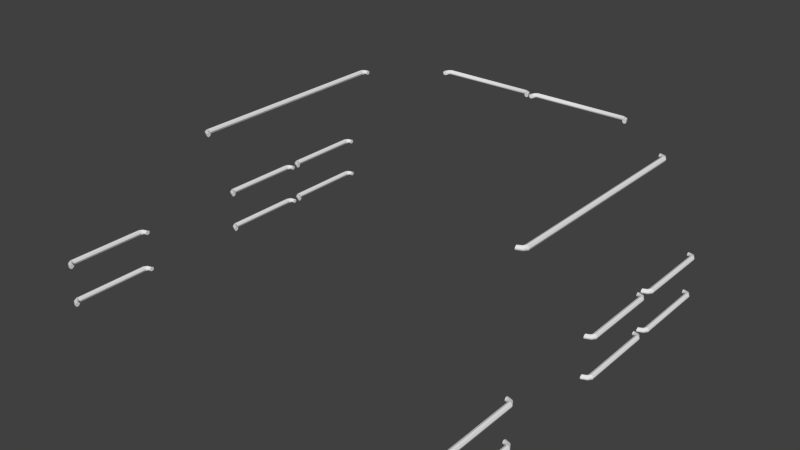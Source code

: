 # Source: isolation.blend  (saved by Blender 2.70.0; exported with 4.5.12 LTS)
import bpy
from mathutils import Matrix  # noqa: F401  (used for matrix-valued properties, if any)

bpy.ops.wm.read_factory_settings(use_empty=True)
scene = bpy.context.scene
scene.name = 'Scene'

# ---- collections
col_collection_1 = bpy.data.collections.new('Collection 1'); scene.collection.children.link(col_collection_1)

# ---- materials (node trees are filled in below, after node groups)
mat_masut_metal_001 = bpy.data.materials.new('masut_metal.001')
mat_masut_metal_001.alpha_threshold = 0.0
mat_masut_metal_001.use_transparent_shadow = False
mat_masut_metal_001.roughness = 0.5
mat_masut_metal_001.specular_intensity = 0.2
mat_masut_metal_001.line_color = (0.0, 0.0, 0.0, 1.0)

# ---- node groups
ng_auto_smooth = bpy.data.node_groups.new('Auto Smooth', 'GeometryNodeTree')
_s = ng_auto_smooth.interface.new_socket(name='Geometry', in_out='OUTPUT', socket_type='NodeSocketGeometry')
_s = ng_auto_smooth.interface.new_socket(name='Geometry', in_out='INPUT', socket_type='NodeSocketGeometry')
_s = ng_auto_smooth.interface.new_socket(name='Angle', in_out='INPUT', socket_type='NodeSocketFloat')
_s.subtype = 'ANGLE'
_s.min_value = 0.0
_s.max_value = 3.142
ng_auto_smooth.is_modifier = True
_N = ng_auto_smooth.nodes; _L = ng_auto_smooth.links
n0 = _N.new('NodeGroupOutput'); n0.name = 'Group Output'; n0.location = (480, -100)
n1 = _N.new('NodeGroupInput'); n1.name = 'Group Input'; n1.location = (-420, -300)
n2 = _N.new('NodeGroupInput'); n2.name = 'Group Input.001'; n2.location = (-60, -100)
n3 = _N.new('GeometryNodeSetShadeSmooth'); n3.name = 'Set Shade Smooth'; n3.location = (120, -100)
n3.domain = 'EDGE'
n4 = _N.new('GeometryNodeSetShadeSmooth'); n4.name = 'Set Shade Smooth.001'; n4.location = (300, -100)
n5 = _N.new('GeometryNodeInputMeshEdgeAngle'); n5.name = 'Edge Angle'; n5.location = (-420, -220)
n6 = _N.new('GeometryNodeInputEdgeSmooth'); n6.name = 'Is Edge Smooth'; n6.location = (-60, -160)
n7 = _N.new('GeometryNodeInputShadeSmooth'); n7.name = 'Is Face Smooth'; n7.location = (-240, -340)
n8 = _N.new('FunctionNodeBooleanMath'); n8.name = 'Boolean Math'; n8.location = (-60, -220)
n9 = _N.new('FunctionNodeCompare'); n9.name = 'Compare'; n9.location = (-240, -180)
n9.operation = 'LESS_EQUAL'
_L.new(n5.outputs[0], n9.inputs[0])
_L.new(n4.outputs[0], n0.inputs[0])
_L.new(n1.outputs[1], n9.inputs[1])
_L.new(n9.outputs[0], n8.inputs[0])
_L.new(n7.outputs[0], n8.inputs[1])
_L.new(n2.outputs[0], n3.inputs[0])
_L.new(n6.outputs[0], n3.inputs[1])
_L.new(n3.outputs[0], n4.inputs[0])
_L.new(n8.outputs[0], n3.inputs[2])
n0.is_active_output = True

# ---- material node trees

# ---- world
world_world = bpy.data.worlds.new('World'); scene.world = world_world
world_world.color = (0.05088, 0.05088, 0.05088)
world_world.use_sun_shadow = False
world_world.sun_shadow_jitter_overblur = 0.0
world_world.cycles.sampling_method = 'MANUAL'
world_world.cycles.sample_map_resolution = 256

# ---- meshes
me_cylinder_000 = bpy.data.meshes.new('Cylinder.000')
me_cylinder_000.from_pydata([(-1.638, 2.592, 1.125), (-1.638, 2.594, 1.248), (-1.638, 2.587, 1.127), (-1.638, 2.588, 1.246), (-1.638, 2.575, 1.128), (-1.638, 2.575, 1.244), (-1.638, 2.562, 1.127), (-1.638, 2.561, 1.246), (-1.638, 2.557, 1.125), (-1.638, 2.556, 1.248), (-1.638, 2.562, 1.122), (-1.638, 2.561, 1.25), (-1.638, 2.575, 1.121), (-1.638, 2.575, 1.252), (-1.638, 2.587, 1.122), (-1.638, 2.588, 1.25), (-1.673, 2.594, 1.127), (-1.686, 2.595, 1.131), (-1.686, 2.595, 1.241), (-1.671, 2.594, 1.245), (-1.661, 2.589, 1.244), (-1.672, 2.589, 1.241), (-1.672, 2.589, 1.131), (-1.662, 2.588, 1.128), (-1.656, 2.575, 1.243), (-1.666, 2.575, 1.241), (-1.666, 2.575, 1.131), (-1.657, 2.575, 1.129), (-1.661, 2.561, 1.244), (-1.672, 2.56, 1.241), (-1.672, 2.56, 1.131), (-1.662, 2.561, 1.128), (-1.671, 2.555, 1.245), (-1.686, 2.554, 1.241), (-1.686, 2.554, 1.131), (-1.673, 2.556, 1.127), (-1.682, 2.561, 1.247), (-1.701, 2.56, 1.241), (-1.701, 2.56, 1.131), (-1.684, 2.561, 1.125), (-1.686, 2.575, 1.248), (-1.707, 2.575, 1.241), (-1.707, 2.575, 1.131), (-1.688, 2.575, 1.125), (-1.682, 2.589, 1.247), (-1.701, 2.589, 1.241), (-1.701, 2.589, 1.131), (-1.684, 2.588, 1.125), (-1.638, 2.904, 1.125), (-1.638, 2.906, 1.248), (-1.638, 2.899, 1.127), (-1.638, 2.9, 1.246), (-1.638, 2.887, 1.128), (-1.638, 2.887, 1.244), (-1.638, 2.874, 1.127), (-1.638, 2.873, 1.246), (-1.638, 2.869, 1.125), (-1.638, 2.868, 1.248), (-1.638, 2.874, 1.122), (-1.638, 2.873, 1.25), (-1.638, 2.887, 1.121), (-1.638, 2.887, 1.252), (-1.638, 2.899, 1.122), (-1.638, 2.9, 1.25), (-1.673, 2.906, 1.127), (-1.686, 2.907, 1.131), (-1.686, 2.907, 1.241), (-1.671, 2.906, 1.245), (-1.661, 2.901, 1.244), (-1.672, 2.901, 1.241), (-1.672, 2.901, 1.131), (-1.662, 2.9, 1.128), (-1.656, 2.887, 1.243), (-1.666, 2.887, 1.241), (-1.666, 2.887, 1.131), (-1.657, 2.887, 1.129), (-1.661, 2.873, 1.244), (-1.672, 2.872, 1.241), (-1.672, 2.872, 1.131), (-1.662, 2.873, 1.128), (-1.671, 2.867, 1.245), (-1.686, 2.866, 1.241), (-1.686, 2.866, 1.131), (-1.673, 2.868, 1.127), (-1.682, 2.873, 1.247), (-1.701, 2.872, 1.241), (-1.701, 2.872, 1.131), (-1.684, 2.873, 1.125), (-1.686, 2.887, 1.248), (-1.707, 2.887, 1.241), (-1.707, 2.887, 1.131), (-1.688, 2.887, 1.125), (-1.682, 2.901, 1.247), (-1.701, 2.901, 1.241), (-1.701, 2.901, 1.131), (-1.684, 2.9, 1.125), (-1.638, 2.592, 0.8424), (-1.638, 2.594, 0.9658), (-1.638, 2.587, 0.8447), (-1.638, 2.588, 0.9633), (-1.638, 2.575, 0.8457), (-1.638, 2.575, 0.9623), (-1.638, 2.562, 0.8447), (-1.638, 2.561, 0.9633), (-1.638, 2.557, 0.8424), (-1.638, 2.556, 0.9658), (-1.638, 2.562, 0.8401), (-1.638, 2.561, 0.9683), (-1.638, 2.575, 0.8391), (-1.638, 2.575, 0.9694), (-1.638, 2.587, 0.8401), (-1.638, 2.588, 0.9683), (-1.673, 2.594, 0.8444), (-1.686, 2.595, 0.8488), (-1.686, 2.595, 0.9593), (-1.671, 2.594, 0.9633), (-1.661, 2.589, 0.9617), (-1.672, 2.589, 0.9593), (-1.672, 2.589, 0.8488), (-1.662, 2.588, 0.8458), (-1.656, 2.575, 0.961), (-1.666, 2.575, 0.9593), (-1.666, 2.575, 0.8488), (-1.657, 2.575, 0.8464), (-1.661, 2.561, 0.9617), (-1.672, 2.56, 0.9593), (-1.672, 2.56, 0.8488), (-1.662, 2.561, 0.8458), (-1.671, 2.555, 0.9633), (-1.686, 2.554, 0.9593), (-1.686, 2.554, 0.8488), (-1.673, 2.556, 0.8444), (-1.682, 2.561, 0.9649), (-1.701, 2.56, 0.9593), (-1.701, 2.56, 0.8488), (-1.684, 2.561, 0.843), (-1.686, 2.575, 0.9656), (-1.707, 2.575, 0.9593), (-1.707, 2.575, 0.8488), (-1.688, 2.575, 0.8424), (-1.682, 2.589, 0.9649), (-1.701, 2.589, 0.9593), (-1.701, 2.589, 0.8488), (-1.684, 2.588, 0.843), (-1.638, 2.904, 0.8424), (-1.638, 2.906, 0.9658), (-1.638, 2.899, 0.8447), (-1.638, 2.9, 0.9633), (-1.638, 2.887, 0.8457), (-1.638, 2.887, 0.9623), (-1.638, 2.874, 0.8447), (-1.638, 2.873, 0.9633), (-1.638, 2.869, 0.8424), (-1.638, 2.868, 0.9658), (-1.638, 2.874, 0.8401), (-1.638, 2.873, 0.9683), (-1.638, 2.887, 0.8391), (-1.638, 2.887, 0.9694), (-1.638, 2.899, 0.8401), (-1.638, 2.9, 0.9683), (-1.673, 2.906, 0.8444), (-1.686, 2.907, 0.8488), (-1.686, 2.907, 0.9593), (-1.671, 2.906, 0.9633), (-1.661, 2.901, 0.9617), (-1.672, 2.901, 0.9593), (-1.672, 2.901, 0.8488), (-1.662, 2.9, 0.8458), (-1.656, 2.887, 0.961), (-1.666, 2.887, 0.9593), (-1.666, 2.887, 0.8488), (-1.657, 2.887, 0.8464), (-1.661, 2.873, 0.9617), (-1.672, 2.872, 0.9593), (-1.672, 2.872, 0.8488), (-1.662, 2.873, 0.8458), (-1.671, 2.867, 0.9633), (-1.686, 2.866, 0.9593), (-1.686, 2.866, 0.8488), (-1.673, 2.868, 0.8444), (-1.682, 2.873, 0.9649), (-1.701, 2.872, 0.9593), (-1.701, 2.872, 0.8488), (-1.684, 2.873, 0.843), (-1.686, 2.887, 0.9656), (-1.707, 2.887, 0.9593), (-1.707, 2.887, 0.8488), (-1.688, 2.887, 0.8424), (-1.682, 2.901, 0.9649), (-1.701, 2.901, 0.9593), (-1.701, 2.901, 0.8488), (-1.684, 2.9, 0.843), (-1.638, 2.592, 0.7079), (-1.638, 2.594, 0.8313), (-1.638, 2.587, 0.7102), (-1.638, 2.588, 0.8288), (-1.638, 2.575, 0.7111), (-1.638, 2.575, 0.8278), (-1.638, 2.562, 0.7102), (-1.638, 2.561, 0.8288), (-1.638, 2.557, 0.7079), (-1.638, 2.556, 0.8313), (-1.638, 2.562, 0.7055), (-1.638, 2.561, 0.8338), (-1.638, 2.575, 0.7046), (-1.638, 2.575, 0.8348), (-1.638, 2.587, 0.7055), (-1.638, 2.588, 0.8338), (-1.673, 2.594, 0.7099), (-1.686, 2.595, 0.7142), (-1.686, 2.595, 0.8247), (-1.671, 2.594, 0.8288), (-1.661, 2.589, 0.8271), (-1.672, 2.589, 0.8247), (-1.672, 2.589, 0.7142), (-1.662, 2.588, 0.7113), (-1.656, 2.575, 0.8264), (-1.666, 2.575, 0.8247), (-1.666, 2.575, 0.7142), (-1.657, 2.575, 0.7119), (-1.661, 2.561, 0.8271), (-1.672, 2.56, 0.8247), (-1.672, 2.56, 0.7142), (-1.662, 2.561, 0.7113), (-1.671, 2.555, 0.8288), (-1.686, 2.554, 0.8247), (-1.686, 2.554, 0.7142), (-1.673, 2.556, 0.7099), (-1.682, 2.561, 0.8304), (-1.701, 2.56, 0.8247), (-1.701, 2.56, 0.7142), (-1.684, 2.561, 0.7084), (-1.686, 2.575, 0.8311), (-1.707, 2.575, 0.8247), (-1.707, 2.575, 0.7142), (-1.688, 2.575, 0.7078), (-1.682, 2.589, 0.8304), (-1.701, 2.589, 0.8247), (-1.701, 2.589, 0.7142), (-1.684, 2.588, 0.7084), (-1.638, 2.904, 0.7079), (-1.638, 2.906, 0.8313), (-1.638, 2.899, 0.7102), (-1.638, 2.9, 0.8288), (-1.638, 2.887, 0.7111), (-1.638, 2.887, 0.8278), (-1.638, 2.874, 0.7102), (-1.638, 2.873, 0.8288), (-1.638, 2.869, 0.7079), (-1.638, 2.868, 0.8313), (-1.638, 2.874, 0.7055), (-1.638, 2.873, 0.8338), (-1.638, 2.887, 0.7046), (-1.638, 2.887, 0.8348), (-1.638, 2.899, 0.7055), (-1.638, 2.9, 0.8338), (-1.673, 2.906, 0.7099), (-1.686, 2.907, 0.7142), (-1.686, 2.907, 0.8247), (-1.671, 2.906, 0.8288), (-1.661, 2.901, 0.8271), (-1.672, 2.901, 0.8247), (-1.672, 2.901, 0.7142), (-1.662, 2.9, 0.7113), (-1.656, 2.887, 0.8264), (-1.666, 2.887, 0.8247), (-1.666, 2.887, 0.7142), (-1.657, 2.887, 0.7119), (-1.661, 2.873, 0.8271), (-1.672, 2.872, 0.8247), (-1.672, 2.872, 0.7142), (-1.662, 2.873, 0.7113), (-1.671, 2.867, 0.8288), (-1.686, 2.866, 0.8247), (-1.686, 2.866, 0.7142), (-1.673, 2.868, 0.7099), (-1.682, 2.873, 0.8304), (-1.701, 2.872, 0.8247), (-1.701, 2.872, 0.7142), (-1.684, 2.873, 0.7084), (-1.686, 2.887, 0.8311), (-1.707, 2.887, 0.8247), (-1.707, 2.887, 0.7142), (-1.688, 2.887, 0.7078), (-1.682, 2.901, 0.8304), (-1.701, 2.901, 0.8247), (-1.701, 2.901, 0.7142), (-1.684, 2.9, 0.7084), (1.636, 2.869, 1.125), (1.636, 2.868, 1.248), (1.636, 2.874, 1.127), (1.636, 2.873, 1.246), (1.636, 2.887, 1.128), (1.636, 2.887, 1.244), (1.636, 2.899, 1.127), (1.636, 2.9, 1.246), (1.636, 2.904, 1.125), (1.636, 2.906, 1.248), (1.636, 2.899, 1.122), (1.636, 2.9, 1.25), (1.636, 2.887, 1.121), (1.636, 2.887, 1.252), (1.636, 2.874, 1.122), (1.636, 2.873, 1.25), (1.67, 2.868, 1.127), (1.684, 2.866, 1.131), (1.684, 2.866, 1.241), (1.669, 2.867, 1.245), (1.658, 2.873, 1.244), (1.669, 2.872, 1.241), (1.669, 2.872, 1.131), (1.66, 2.873, 1.128), (1.654, 2.887, 1.243), (1.663, 2.887, 1.241), (1.663, 2.887, 1.131), (1.655, 2.887, 1.129), (1.658, 2.901, 1.244), (1.669, 2.901, 1.241), (1.669, 2.901, 1.131), (1.66, 2.9, 1.128), (1.669, 2.906, 1.245), (1.684, 2.907, 1.241), (1.684, 2.907, 1.131), (1.67, 2.906, 1.127), (1.68, 2.901, 1.247), (1.698, 2.901, 1.241), (1.698, 2.901, 1.131), (1.681, 2.9, 1.125), (1.684, 2.887, 1.248), (1.704, 2.887, 1.241), (1.704, 2.887, 1.131), (1.686, 2.887, 1.125), (1.68, 2.873, 1.247), (1.698, 2.872, 1.241), (1.698, 2.872, 1.131), (1.681, 2.873, 1.125), (1.636, 2.557, 1.125), (1.636, 2.556, 1.248), (1.636, 2.562, 1.127), (1.636, 2.561, 1.246), (1.636, 2.575, 1.128), (1.636, 2.575, 1.244), (1.636, 2.587, 1.127), (1.636, 2.588, 1.246), (1.636, 2.592, 1.125), (1.636, 2.594, 1.248), (1.636, 2.587, 1.122), (1.636, 2.588, 1.25), (1.636, 2.575, 1.121), (1.636, 2.575, 1.252), (1.636, 2.562, 1.122), (1.636, 2.561, 1.25), (1.67, 2.556, 1.127), (1.684, 2.554, 1.131), (1.684, 2.554, 1.241), (1.669, 2.555, 1.245), (1.658, 2.561, 1.244), (1.669, 2.56, 1.241), (1.669, 2.56, 1.131), (1.66, 2.561, 1.128), (1.654, 2.575, 1.243), (1.663, 2.575, 1.241), (1.663, 2.575, 1.131), (1.655, 2.575, 1.129), (1.658, 2.589, 1.244), (1.669, 2.589, 1.241), (1.669, 2.589, 1.131), (1.66, 2.588, 1.128), (1.669, 2.594, 1.245), (1.684, 2.595, 1.241), (1.684, 2.595, 1.131), (1.67, 2.594, 1.127), (1.68, 2.589, 1.247), (1.698, 2.589, 1.241), (1.698, 2.589, 1.131), (1.681, 2.588, 1.125), (1.684, 2.575, 1.248), (1.704, 2.575, 1.241), (1.704, 2.575, 1.131), (1.686, 2.575, 1.125), (1.68, 2.561, 1.247), (1.698, 2.56, 1.241), (1.698, 2.56, 1.131), (1.681, 2.561, 1.125), (1.636, 2.869, 0.8424), (1.636, 2.868, 0.9658), (1.636, 2.874, 0.8447), (1.636, 2.873, 0.9633), (1.636, 2.887, 0.8457), (1.636, 2.887, 0.9623), (1.636, 2.899, 0.8447), (1.636, 2.9, 0.9633), (1.636, 2.904, 0.8424), (1.636, 2.906, 0.9658), (1.636, 2.899, 0.8401), (1.636, 2.9, 0.9683), (1.636, 2.887, 0.8391), (1.636, 2.887, 0.9694), (1.636, 2.874, 0.8401), (1.636, 2.873, 0.9683), (1.67, 2.868, 0.8444), (1.684, 2.866, 0.8488), (1.684, 2.866, 0.9593), (1.669, 2.867, 0.9633), (1.658, 2.873, 0.9617), (1.669, 2.872, 0.9593), (1.669, 2.872, 0.8488), (1.66, 2.873, 0.8458), (1.654, 2.887, 0.961), (1.663, 2.887, 0.9593), (1.663, 2.887, 0.8488), (1.655, 2.887, 0.8464), (1.658, 2.901, 0.9617), (1.669, 2.901, 0.9593), (1.669, 2.901, 0.8488), (1.66, 2.9, 0.8458), (1.669, 2.906, 0.9633), (1.684, 2.907, 0.9593), (1.684, 2.907, 0.8488), (1.67, 2.906, 0.8444), (1.68, 2.901, 0.9649), (1.698, 2.901, 0.9593), (1.698, 2.901, 0.8488), (1.681, 2.9, 0.843), (1.684, 2.887, 0.9656), (1.704, 2.887, 0.9593), (1.704, 2.887, 0.8488), (1.686, 2.887, 0.8424), (1.68, 2.873, 0.9649), (1.698, 2.872, 0.9593), (1.698, 2.872, 0.8488), (1.681, 2.873, 0.843), (1.636, 2.557, 0.8424), (1.636, 2.556, 0.9658), (1.636, 2.562, 0.8447), (1.636, 2.561, 0.9633), (1.636, 2.575, 0.8457), (1.636, 2.575, 0.9623), (1.636, 2.587, 0.8447), (1.636, 2.588, 0.9633), (1.636, 2.592, 0.8424), (1.636, 2.594, 0.9658), (1.636, 2.587, 0.8401), (1.636, 2.588, 0.9683), (1.636, 2.575, 0.8391), (1.636, 2.575, 0.9694), (1.636, 2.562, 0.8401), (1.636, 2.561, 0.9683), (1.67, 2.556, 0.8444), (1.684, 2.554, 0.8488), (1.684, 2.554, 0.9593), (1.669, 2.555, 0.9633), (1.658, 2.561, 0.9617), (1.669, 2.56, 0.9593), (1.669, 2.56, 0.8488), (1.66, 2.561, 0.8458), (1.654, 2.575, 0.961), (1.663, 2.575, 0.9593), (1.663, 2.575, 0.8488), (1.655, 2.575, 0.8464), (1.658, 2.589, 0.9617), (1.669, 2.589, 0.9593), (1.669, 2.589, 0.8488), (1.66, 2.588, 0.8458), (1.669, 2.594, 0.9633), (1.684, 2.595, 0.9593), (1.684, 2.595, 0.8488), (1.67, 2.594, 0.8444), (1.68, 2.589, 0.9649), (1.698, 2.589, 0.9593), (1.698, 2.589, 0.8488), (1.681, 2.588, 0.843), (1.684, 2.575, 0.9656), (1.704, 2.575, 0.9593), (1.704, 2.575, 0.8488), (1.686, 2.575, 0.8424), (1.68, 2.561, 0.9649), (1.698, 2.56, 0.9593), (1.698, 2.56, 0.8488), (1.681, 2.561, 0.843), (1.636, 2.869, 0.7079), (1.636, 2.868, 0.8313), (1.636, 2.874, 0.7102), (1.636, 2.873, 0.8288), (1.636, 2.887, 0.7111), (1.636, 2.887, 0.8278), (1.636, 2.899, 0.7102), (1.636, 2.9, 0.8288), (1.636, 2.904, 0.7079), (1.636, 2.906, 0.8313), (1.636, 2.899, 0.7055), (1.636, 2.9, 0.8338), (1.636, 2.887, 0.7046), (1.636, 2.887, 0.8348), (1.636, 2.874, 0.7055), (1.636, 2.873, 0.8338), (1.67, 2.868, 0.7099), (1.684, 2.866, 0.7142), (1.684, 2.866, 0.8247), (1.669, 2.867, 0.8288), (1.658, 2.873, 0.8271), (1.669, 2.872, 0.8247), (1.669, 2.872, 0.7142), (1.66, 2.873, 0.7113), (1.654, 2.887, 0.8264), (1.663, 2.887, 0.8247), (1.663, 2.887, 0.7142), (1.655, 2.887, 0.7119), (1.658, 2.901, 0.8271), (1.669, 2.901, 0.8247), (1.669, 2.901, 0.7142), (1.66, 2.9, 0.7113), (1.669, 2.906, 0.8288), (1.684, 2.907, 0.8247), (1.684, 2.907, 0.7142), (1.67, 2.906, 0.7099), (1.68, 2.901, 0.8304), (1.698, 2.901, 0.8247), (1.698, 2.901, 0.7142), (1.681, 2.9, 0.7084), (1.684, 2.887, 0.8311), (1.704, 2.887, 0.8247), (1.704, 2.887, 0.7142), (1.686, 2.887, 0.7078), (1.68, 2.873, 0.8304), (1.698, 2.872, 0.8247), (1.698, 2.872, 0.7142), (1.681, 2.873, 0.7084), (1.636, 2.557, 0.7079), (1.636, 2.556, 0.8313), (1.636, 2.562, 0.7102), (1.636, 2.561, 0.8288), (1.636, 2.575, 0.7111), (1.636, 2.575, 0.8278), (1.636, 2.587, 0.7102), (1.636, 2.588, 0.8288), (1.636, 2.592, 0.7079), (1.636, 2.594, 0.8313), (1.636, 2.587, 0.7055), (1.636, 2.588, 0.8338), (1.636, 2.575, 0.7046), (1.636, 2.575, 0.8348), (1.636, 2.562, 0.7055), (1.636, 2.561, 0.8338), (1.67, 2.556, 0.7099), (1.684, 2.554, 0.7142), (1.684, 2.554, 0.8247), (1.669, 2.555, 0.8288), (1.658, 2.561, 0.8271), (1.669, 2.56, 0.8247), (1.669, 2.56, 0.7142), (1.66, 2.561, 0.7113), (1.654, 2.575, 0.8264), (1.663, 2.575, 0.8247), (1.663, 2.575, 0.7142), (1.655, 2.575, 0.7119), (1.658, 2.589, 0.8271), (1.669, 2.589, 0.8247), (1.669, 2.589, 0.7142), (1.66, 2.588, 0.7113), (1.669, 2.594, 0.8288), (1.684, 2.595, 0.8247), (1.684, 2.595, 0.7142), (1.67, 2.594, 0.7099), (1.68, 2.589, 0.8304), (1.698, 2.589, 0.8247), (1.698, 2.589, 0.7142), (1.681, 2.588, 0.7084), (1.684, 2.575, 0.8311), (1.704, 2.575, 0.8247), (1.704, 2.575, 0.7142), (1.686, 2.575, 0.7078), (1.68, 2.561, 0.8304), (1.698, 2.56, 0.8247), (1.698, 2.56, 0.7142), (1.681, 2.561, 0.7084), (1.364, 3.596, 0.7217), (1.364, 3.595, 1.045), (1.364, 3.601, 0.724), (1.364, 3.601, 1.042), (1.364, 3.614, 0.725), (1.364, 3.614, 1.041), (1.364, 3.626, 0.724), (1.364, 3.627, 1.042), (1.364, 3.631, 0.7217), (1.364, 3.633, 1.045), (1.364, 3.626, 0.7194), (1.364, 3.627, 1.047), (1.364, 3.614, 0.7185), (1.364, 3.614, 1.048), (1.364, 3.601, 0.7194), (1.364, 3.601, 1.047), (1.398, 3.595, 0.7237), (1.411, 3.593, 0.7281), (1.411, 3.593, 1.038), (1.396, 3.594, 1.042), (1.386, 3.6, 1.04), (1.397, 3.599, 1.038), (1.397, 3.599, 0.7281), (1.387, 3.601, 0.7252), (1.381, 3.614, 1.04), (1.391, 3.614, 1.038), (1.391, 3.614, 0.7281), (1.383, 3.614, 0.7258), (1.386, 3.628, 1.04), (1.397, 3.628, 1.038), (1.397, 3.628, 0.7281), (1.387, 3.627, 0.7252), (1.396, 3.633, 1.042), (1.411, 3.634, 1.038), (1.411, 3.634, 0.7281), (1.398, 3.633, 0.7237), (1.407, 3.628, 1.044), (1.426, 3.628, 1.038), (1.426, 3.628, 0.7281), (1.409, 3.627, 0.7223), (1.411, 3.614, 1.044), (1.432, 3.614, 1.038), (1.432, 3.614, 0.7281), (1.413, 3.614, 0.7217), (1.407, 3.6, 1.044), (1.426, 3.599, 1.038), (1.426, 3.599, 0.7281), (1.409, 3.601, 0.7223), (-1.365, 3.631, 0.7217), (-1.365, 3.633, 1.045), (-1.365, 3.626, 0.724), (-1.365, 3.627, 1.042), (-1.365, 3.614, 0.725), (-1.365, 3.614, 1.041), (-1.365, 3.601, 0.724), (-1.365, 3.601, 1.042), (-1.365, 3.596, 0.7217), (-1.365, 3.595, 1.045), (-1.365, 3.601, 0.7194), (-1.365, 3.601, 1.047), (-1.365, 3.614, 0.7185), (-1.365, 3.614, 1.048), (-1.365, 3.626, 0.7194), (-1.365, 3.627, 1.047), (-1.4, 3.633, 0.7237), (-1.413, 3.634, 0.7281), (-1.413, 3.634, 1.038), (-1.398, 3.633, 1.042), (-1.388, 3.628, 1.04), (-1.398, 3.628, 1.038), (-1.398, 3.628, 0.7281), (-1.389, 3.627, 0.7252), (-1.383, 3.614, 1.04), (-1.392, 3.614, 1.038), (-1.392, 3.614, 0.7281), (-1.384, 3.614, 0.7258), (-1.388, 3.6, 1.04), (-1.398, 3.599, 1.038), (-1.398, 3.599, 0.7281), (-1.389, 3.601, 0.7252), (-1.398, 3.594, 1.042), (-1.413, 3.593, 1.038), (-1.413, 3.593, 0.7281), (-1.4, 3.595, 0.7237), (-1.409, 3.6, 1.044), (-1.427, 3.599, 1.038), (-1.427, 3.599, 0.7281), (-1.41, 3.601, 0.7223), (-1.413, 3.614, 1.044), (-1.433, 3.614, 1.038), (-1.433, 3.614, 0.7281), (-1.415, 3.614, 0.7217), (-1.409, 3.628, 1.044), (-1.427, 3.628, 1.038), (-1.427, 3.628, 0.7281), (-1.41, 3.627, 0.7223), (-0.03745, 3.632, 0.6476), (-0.8605, 3.634, 0.6476), (-0.05015, 3.627, 0.6476), (-0.8468, 3.628, 0.6476), (-0.05541, 3.615, 0.6476), (-0.8411, 3.615, 0.6476), (-0.05015, 3.602, 0.6476), (-0.8468, 3.601, 0.6476), (-0.03745, 3.597, 0.6476), (-0.8605, 3.596, 0.6476), (-0.02475, 3.602, 0.6476), (-0.8742, 3.601, 0.6476), (-0.01949, 3.615, 0.6476), (-0.8799, 3.615, 0.6476), (-0.02475, 3.627, 0.6476), (-0.8742, 3.628, 0.6476), (-0.04841, 3.634, 0.6413), (-0.07237, 3.635, 0.6389), (-0.8245, 3.635, 0.6389), (-0.8466, 3.634, 0.6416), (-0.8376, 3.629, 0.6435), (-0.8245, 3.629, 0.6415), (-0.07237, 3.629, 0.6415), (-0.05635, 3.628, 0.6433), (-0.8339, 3.615, 0.6443), (-0.8245, 3.615, 0.6426), (-0.07237, 3.615, 0.6426), (-0.05964, 3.615, 0.6441), (-0.8376, 3.601, 0.6435), (-0.8245, 3.6, 0.6415), (-0.07237, 3.6, 0.6415), (-0.05635, 3.601, 0.6433), (-0.8466, 3.595, 0.6416), (-0.8245, 3.594, 0.6389), (-0.07237, 3.594, 0.6389), (-0.04841, 3.596, 0.6413), (-0.8556, 3.601, 0.6396), (-0.8245, 3.6, 0.6362), (-0.07237, 3.6, 0.6362), (-0.04046, 3.601, 0.6393), (-0.8594, 3.615, 0.6388), (-0.8245, 3.615, 0.6351), (-0.07237, 3.615, 0.6351), (-0.03717, 3.615, 0.6385), (-0.8556, 3.629, 0.6396), (-0.8245, 3.629, 0.6362), (-0.07237, 3.629, 0.6362), (-0.04046, 3.628, 0.6393), (0.8494, 3.632, 0.6476), (0.00596, 3.634, 0.6476), (0.8367, 3.627, 0.6476), (0.01966, 3.628, 0.6476), (0.8314, 3.615, 0.6476), (0.02534, 3.615, 0.6476), (0.8367, 3.602, 0.6476), (0.01966, 3.601, 0.6476), (0.8494, 3.597, 0.6476), (0.00596, 3.596, 0.6476), (0.8621, 3.602, 0.6476), (-0.007743, 3.601, 0.6476), (0.8674, 3.615, 0.6476), (-0.01342, 3.615, 0.6476), (0.8621, 3.627, 0.6476), (-0.007743, 3.628, 0.6476), (0.8384, 3.634, 0.6413), (0.8145, 3.635, 0.6389), (0.0419, 3.635, 0.6389), (0.01981, 3.634, 0.6416), (0.0288, 3.629, 0.6435), (0.0419, 3.629, 0.6415), (0.8145, 3.629, 0.6415), (0.8305, 3.628, 0.6433), (0.03253, 3.615, 0.6443), (0.0419, 3.615, 0.6426), (0.8145, 3.615, 0.6426), (0.8272, 3.615, 0.6441), (0.0288, 3.601, 0.6435), (0.0419, 3.6, 0.6415), (0.8145, 3.6, 0.6415), (0.8305, 3.601, 0.6433), (0.01981, 3.595, 0.6416), (0.0419, 3.594, 0.6389), (0.8145, 3.594, 0.6389), (0.8384, 3.596, 0.6413), (0.01081, 3.601, 0.6396), (0.0419, 3.6, 0.6362), (0.8145, 3.6, 0.6362), (0.8464, 3.601, 0.6393), (0.007089, 3.615, 0.6388), (0.0419, 3.615, 0.6351), (0.8145, 3.615, 0.6351), (0.8497, 3.615, 0.6385), (0.01081, 3.629, 0.6396), (0.0419, 3.629, 0.6362), (0.8145, 3.629, 0.6362), (0.8464, 3.628, 0.6393)], [], [(19, 1, 3, 20), (20, 3, 5, 24), (24, 5, 7, 28), (28, 7, 9, 32), (32, 9, 11, 36), (36, 11, 13, 40), (3, 1, 15, 13, 11, 9, 7, 5), (44, 15, 1, 19), (40, 13, 15, 44), (0, 2, 4, 6, 8, 10, 12, 14), (0, 16, 23, 2), (16, 17, 22, 23), (17, 18, 21, 22), (18, 19, 20, 21), (2, 23, 27, 4), (23, 22, 26, 27), (22, 21, 25, 26), (21, 20, 24, 25), (4, 27, 31, 6), (27, 26, 30, 31), (26, 25, 29, 30), (25, 24, 28, 29), (6, 31, 35, 8), (31, 30, 34, 35), (30, 29, 33, 34), (29, 28, 32, 33), (8, 35, 39, 10), (35, 34, 38, 39), (34, 33, 37, 38), (33, 32, 36, 37), (10, 39, 43, 12), (39, 38, 42, 43), (38, 37, 41, 42), (37, 36, 40, 41), (14, 47, 16, 0), (47, 46, 17, 16), (46, 45, 18, 17), (45, 44, 19, 18), (12, 43, 47, 14), (43, 42, 46, 47), (42, 41, 45, 46), (41, 40, 44, 45), (67, 49, 51, 68), (68, 51, 53, 72), (72, 53, 55, 76), (76, 55, 57, 80), (80, 57, 59, 84), (84, 59, 61, 88), (51, 49, 63, 61, 59, 57, 55, 53), (92, 63, 49, 67), (88, 61, 63, 92), (48, 50, 52, 54, 56, 58, 60, 62), (48, 64, 71, 50), (64, 65, 70, 71), (65, 66, 69, 70), (66, 67, 68, 69), (50, 71, 75, 52), (71, 70, 74, 75), (70, 69, 73, 74), (69, 68, 72, 73), (52, 75, 79, 54), (75, 74, 78, 79), (74, 73, 77, 78), (73, 72, 76, 77), (54, 79, 83, 56), (79, 78, 82, 83), (78, 77, 81, 82), (77, 76, 80, 81), (56, 83, 87, 58), (83, 82, 86, 87), (82, 81, 85, 86), (81, 80, 84, 85), (58, 87, 91, 60), (87, 86, 90, 91), (86, 85, 89, 90), (85, 84, 88, 89), (62, 95, 64, 48), (95, 94, 65, 64), (94, 93, 66, 65), (93, 92, 67, 66), (60, 91, 95, 62), (91, 90, 94, 95), (90, 89, 93, 94), (89, 88, 92, 93), (115, 97, 99, 116), (116, 99, 101, 120), (120, 101, 103, 124), (124, 103, 105, 128), (128, 105, 107, 132), (132, 107, 109, 136), (99, 97, 111, 109, 107, 105, 103, 101), (140, 111, 97, 115), (136, 109, 111, 140), (96, 98, 100, 102, 104, 106, 108, 110), (96, 112, 119, 98), (112, 113, 118, 119), (113, 114, 117, 118), (114, 115, 116, 117), (98, 119, 123, 100), (119, 118, 122, 123), (118, 117, 121, 122), (117, 116, 120, 121), (100, 123, 127, 102), (123, 122, 126, 127), (122, 121, 125, 126), (121, 120, 124, 125), (102, 127, 131, 104), (127, 126, 130, 131), (126, 125, 129, 130), (125, 124, 128, 129), (104, 131, 135, 106), (131, 130, 134, 135), (130, 129, 133, 134), (129, 128, 132, 133), (106, 135, 139, 108), (135, 134, 138, 139), (134, 133, 137, 138), (133, 132, 136, 137), (110, 143, 112, 96), (143, 142, 113, 112), (142, 141, 114, 113), (141, 140, 115, 114), (108, 139, 143, 110), (139, 138, 142, 143), (138, 137, 141, 142), (137, 136, 140, 141), (163, 145, 147, 164), (164, 147, 149, 168), (168, 149, 151, 172), (172, 151, 153, 176), (176, 153, 155, 180), (180, 155, 157, 184), (147, 145, 159, 157, 155, 153, 151, 149), (188, 159, 145, 163), (184, 157, 159, 188), (144, 146, 148, 150, 152, 154, 156, 158), (144, 160, 167, 146), (160, 161, 166, 167), (161, 162, 165, 166), (162, 163, 164, 165), (146, 167, 171, 148), (167, 166, 170, 171), (166, 165, 169, 170), (165, 164, 168, 169), (148, 171, 175, 150), (171, 170, 174, 175), (170, 169, 173, 174), (169, 168, 172, 173), (150, 175, 179, 152), (175, 174, 178, 179), (174, 173, 177, 178), (173, 172, 176, 177), (152, 179, 183, 154), (179, 178, 182, 183), (178, 177, 181, 182), (177, 176, 180, 181), (154, 183, 187, 156), (183, 182, 186, 187), (182, 181, 185, 186), (181, 180, 184, 185), (158, 191, 160, 144), (191, 190, 161, 160), (190, 189, 162, 161), (189, 188, 163, 162), (156, 187, 191, 158), (187, 186, 190, 191), (186, 185, 189, 190), (185, 184, 188, 189), (211, 193, 195, 212), (212, 195, 197, 216), (216, 197, 199, 220), (220, 199, 201, 224), (224, 201, 203, 228), (228, 203, 205, 232), (195, 193, 207, 205, 203, 201, 199, 197), (236, 207, 193, 211), (232, 205, 207, 236), (192, 194, 196, 198, 200, 202, 204, 206), (192, 208, 215, 194), (208, 209, 214, 215), (209, 210, 213, 214), (210, 211, 212, 213), (194, 215, 219, 196), (215, 214, 218, 219), (214, 213, 217, 218), (213, 212, 216, 217), (196, 219, 223, 198), (219, 218, 222, 223), (218, 217, 221, 222), (217, 216, 220, 221), (198, 223, 227, 200), (223, 222, 226, 227), (222, 221, 225, 226), (221, 220, 224, 225), (200, 227, 231, 202), (227, 226, 230, 231), (226, 225, 229, 230), (225, 224, 228, 229), (202, 231, 235, 204), (231, 230, 234, 235), (230, 229, 233, 234), (229, 228, 232, 233), (206, 239, 208, 192), (239, 238, 209, 208), (238, 237, 210, 209), (237, 236, 211, 210), (204, 235, 239, 206), (235, 234, 238, 239), (234, 233, 237, 238), (233, 232, 236, 237), (259, 241, 243, 260), (260, 243, 245, 264), (264, 245, 247, 268), (268, 247, 249, 272), (272, 249, 251, 276), (276, 251, 253, 280), (243, 241, 255, 253, 251, 249, 247, 245), (284, 255, 241, 259), (280, 253, 255, 284), (240, 242, 244, 246, 248, 250, 252, 254), (240, 256, 263, 242), (256, 257, 262, 263), (257, 258, 261, 262), (258, 259, 260, 261), (242, 263, 267, 244), (263, 262, 266, 267), (262, 261, 265, 266), (261, 260, 264, 265), (244, 267, 271, 246), (267, 266, 270, 271), (266, 265, 269, 270), (265, 264, 268, 269), (246, 271, 275, 248), (271, 270, 274, 275), (270, 269, 273, 274), (269, 268, 272, 273), (248, 275, 279, 250), (275, 274, 278, 279), (274, 273, 277, 278), (273, 272, 276, 277), (250, 279, 283, 252), (279, 278, 282, 283), (278, 277, 281, 282), (277, 276, 280, 281), (254, 287, 256, 240), (287, 286, 257, 256), (286, 285, 258, 257), (285, 284, 259, 258), (252, 283, 287, 254), (283, 282, 286, 287), (282, 281, 285, 286), (281, 280, 284, 285), (307, 289, 291, 308), (308, 291, 293, 312), (312, 293, 295, 316), (316, 295, 297, 320), (320, 297, 299, 324), (324, 299, 301, 328), (291, 289, 303, 301, 299, 297, 295, 293), (332, 303, 289, 307), (328, 301, 303, 332), (288, 290, 292, 294, 296, 298, 300, 302), (288, 304, 311, 290), (304, 305, 310, 311), (305, 306, 309, 310), (306, 307, 308, 309), (290, 311, 315, 292), (311, 310, 314, 315), (310, 309, 313, 314), (309, 308, 312, 313), (292, 315, 319, 294), (315, 314, 318, 319), (314, 313, 317, 318), (313, 312, 316, 317), (294, 319, 323, 296), (319, 318, 322, 323), (318, 317, 321, 322), (317, 316, 320, 321), (296, 323, 327, 298), (323, 322, 326, 327), (322, 321, 325, 326), (321, 320, 324, 325), (298, 327, 331, 300), (327, 326, 330, 331), (326, 325, 329, 330), (325, 324, 328, 329), (302, 335, 304, 288), (335, 334, 305, 304), (334, 333, 306, 305), (333, 332, 307, 306), (300, 331, 335, 302), (331, 330, 334, 335), (330, 329, 333, 334), (329, 328, 332, 333), (355, 337, 339, 356), (356, 339, 341, 360), (360, 341, 343, 364), (364, 343, 345, 368), (368, 345, 347, 372), (372, 347, 349, 376), (339, 337, 351, 349, 347, 345, 343, 341), (380, 351, 337, 355), (376, 349, 351, 380), (336, 338, 340, 342, 344, 346, 348, 350), (336, 352, 359, 338), (352, 353, 358, 359), (353, 354, 357, 358), (354, 355, 356, 357), (338, 359, 363, 340), (359, 358, 362, 363), (358, 357, 361, 362), (357, 356, 360, 361), (340, 363, 367, 342), (363, 362, 366, 367), (362, 361, 365, 366), (361, 360, 364, 365), (342, 367, 371, 344), (367, 366, 370, 371), (366, 365, 369, 370), (365, 364, 368, 369), (344, 371, 375, 346), (371, 370, 374, 375), (370, 369, 373, 374), (369, 368, 372, 373), (346, 375, 379, 348), (375, 374, 378, 379), (374, 373, 377, 378), (373, 372, 376, 377), (350, 383, 352, 336), (383, 382, 353, 352), (382, 381, 354, 353), (381, 380, 355, 354), (348, 379, 383, 350), (379, 378, 382, 383), (378, 377, 381, 382), (377, 376, 380, 381), (403, 385, 387, 404), (404, 387, 389, 408), (408, 389, 391, 412), (412, 391, 393, 416), (416, 393, 395, 420), (420, 395, 397, 424), (387, 385, 399, 397, 395, 393, 391, 389), (428, 399, 385, 403), (424, 397, 399, 428), (384, 386, 388, 390, 392, 394, 396, 398), (384, 400, 407, 386), (400, 401, 406, 407), (401, 402, 405, 406), (402, 403, 404, 405), (386, 407, 411, 388), (407, 406, 410, 411), (406, 405, 409, 410), (405, 404, 408, 409), (388, 411, 415, 390), (411, 410, 414, 415), (410, 409, 413, 414), (409, 408, 412, 413), (390, 415, 419, 392), (415, 414, 418, 419), (414, 413, 417, 418), (413, 412, 416, 417), (392, 419, 423, 394), (419, 418, 422, 423), (418, 417, 421, 422), (417, 416, 420, 421), (394, 423, 427, 396), (423, 422, 426, 427), (422, 421, 425, 426), (421, 420, 424, 425), (398, 431, 400, 384), (431, 430, 401, 400), (430, 429, 402, 401), (429, 428, 403, 402), (396, 427, 431, 398), (427, 426, 430, 431), (426, 425, 429, 430), (425, 424, 428, 429), (451, 433, 435, 452), (452, 435, 437, 456), (456, 437, 439, 460), (460, 439, 441, 464), (464, 441, 443, 468), (468, 443, 445, 472), (435, 433, 447, 445, 443, 441, 439, 437), (476, 447, 433, 451), (472, 445, 447, 476), (432, 434, 436, 438, 440, 442, 444, 446), (432, 448, 455, 434), (448, 449, 454, 455), (449, 450, 453, 454), (450, 451, 452, 453), (434, 455, 459, 436), (455, 454, 458, 459), (454, 453, 457, 458), (453, 452, 456, 457), (436, 459, 463, 438), (459, 458, 462, 463), (458, 457, 461, 462), (457, 456, 460, 461), (438, 463, 467, 440), (463, 462, 466, 467), (462, 461, 465, 466), (461, 460, 464, 465), (440, 467, 471, 442), (467, 466, 470, 471), (466, 465, 469, 470), (465, 464, 468, 469), (442, 471, 475, 444), (471, 470, 474, 475), (470, 469, 473, 474), (469, 468, 472, 473), (446, 479, 448, 432), (479, 478, 449, 448), (478, 477, 450, 449), (477, 476, 451, 450), (444, 475, 479, 446), (475, 474, 478, 479), (474, 473, 477, 478), (473, 472, 476, 477), (499, 481, 483, 500), (500, 483, 485, 504), (504, 485, 487, 508), (508, 487, 489, 512), (512, 489, 491, 516), (516, 491, 493, 520), (483, 481, 495, 493, 491, 489, 487, 485), (524, 495, 481, 499), (520, 493, 495, 524), (480, 482, 484, 486, 488, 490, 492, 494), (480, 496, 503, 482), (496, 497, 502, 503), (497, 498, 501, 502), (498, 499, 500, 501), (482, 503, 507, 484), (503, 502, 506, 507), (502, 501, 505, 506), (501, 500, 504, 505), (484, 507, 511, 486), (507, 506, 510, 511), (506, 505, 509, 510), (505, 504, 508, 509), (486, 511, 515, 488), (511, 510, 514, 515), (510, 509, 513, 514), (509, 508, 512, 513), (488, 515, 519, 490), (515, 514, 518, 519), (514, 513, 517, 518), (513, 512, 516, 517), (490, 519, 523, 492), (519, 518, 522, 523), (518, 517, 521, 522), (517, 516, 520, 521), (494, 527, 496, 480), (527, 526, 497, 496), (526, 525, 498, 497), (525, 524, 499, 498), (492, 523, 527, 494), (523, 522, 526, 527), (522, 521, 525, 526), (521, 520, 524, 525), (547, 529, 531, 548), (548, 531, 533, 552), (552, 533, 535, 556), (556, 535, 537, 560), (560, 537, 539, 564), (564, 539, 541, 568), (531, 529, 543, 541, 539, 537, 535, 533), (572, 543, 529, 547), (568, 541, 543, 572), (528, 530, 532, 534, 536, 538, 540, 542), (528, 544, 551, 530), (544, 545, 550, 551), (545, 546, 549, 550), (546, 547, 548, 549), (530, 551, 555, 532), (551, 550, 554, 555), (550, 549, 553, 554), (549, 548, 552, 553), (532, 555, 559, 534), (555, 554, 558, 559), (554, 553, 557, 558), (553, 552, 556, 557), (534, 559, 563, 536), (559, 558, 562, 563), (558, 557, 561, 562), (557, 556, 560, 561), (536, 563, 567, 538), (563, 562, 566, 567), (562, 561, 565, 566), (561, 560, 564, 565), (538, 567, 571, 540), (567, 566, 570, 571), (566, 565, 569, 570), (565, 564, 568, 569), (542, 575, 544, 528), (575, 574, 545, 544), (574, 573, 546, 545), (573, 572, 547, 546), (540, 571, 575, 542), (571, 570, 574, 575), (570, 569, 573, 574), (569, 568, 572, 573), (595, 577, 579, 596), (596, 579, 581, 600), (600, 581, 583, 604), (604, 583, 585, 608), (608, 585, 587, 612), (612, 587, 589, 616), (579, 577, 591, 589, 587, 585, 583, 581), (620, 591, 577, 595), (616, 589, 591, 620), (576, 578, 580, 582, 584, 586, 588, 590), (576, 592, 599, 578), (592, 593, 598, 599), (593, 594, 597, 598), (594, 595, 596, 597), (578, 599, 603, 580), (599, 598, 602, 603), (598, 597, 601, 602), (597, 596, 600, 601), (580, 603, 607, 582), (603, 602, 606, 607), (602, 601, 605, 606), (601, 600, 604, 605), (582, 607, 611, 584), (607, 606, 610, 611), (606, 605, 609, 610), (605, 604, 608, 609), (584, 611, 615, 586), (611, 610, 614, 615), (610, 609, 613, 614), (609, 608, 612, 613), (586, 615, 619, 588), (615, 614, 618, 619), (614, 613, 617, 618), (613, 612, 616, 617), (590, 623, 592, 576), (623, 622, 593, 592), (622, 621, 594, 593), (621, 620, 595, 594), (588, 619, 623, 590), (619, 618, 622, 623), (618, 617, 621, 622), (617, 616, 620, 621), (643, 625, 627, 644), (644, 627, 629, 648), (648, 629, 631, 652), (652, 631, 633, 656), (656, 633, 635, 660), (660, 635, 637, 664), (627, 625, 639, 637, 635, 633, 631, 629), (668, 639, 625, 643), (664, 637, 639, 668), (624, 626, 628, 630, 632, 634, 636, 638), (624, 640, 647, 626), (640, 641, 646, 647), (641, 642, 645, 646), (642, 643, 644, 645), (626, 647, 651, 628), (647, 646, 650, 651), (646, 645, 649, 650), (645, 644, 648, 649), (628, 651, 655, 630), (651, 650, 654, 655), (650, 649, 653, 654), (649, 648, 652, 653), (630, 655, 659, 632), (655, 654, 658, 659), (654, 653, 657, 658), (653, 652, 656, 657), (632, 659, 663, 634), (659, 658, 662, 663), (658, 657, 661, 662), (657, 656, 660, 661), (634, 663, 667, 636), (663, 662, 666, 667), (662, 661, 665, 666), (661, 660, 664, 665), (638, 671, 640, 624), (671, 670, 641, 640), (670, 669, 642, 641), (669, 668, 643, 642), (636, 667, 671, 638), (667, 666, 670, 671), (666, 665, 669, 670), (665, 664, 668, 669), (691, 673, 675, 692), (692, 675, 677, 696), (696, 677, 679, 700), (700, 679, 681, 704), (704, 681, 683, 708), (708, 683, 685, 712), (675, 673, 687, 685, 683, 681, 679, 677), (716, 687, 673, 691), (712, 685, 687, 716), (672, 674, 676, 678, 680, 682, 684, 686), (672, 688, 695, 674), (688, 689, 694, 695), (689, 690, 693, 694), (690, 691, 692, 693), (674, 695, 699, 676), (695, 694, 698, 699), (694, 693, 697, 698), (693, 692, 696, 697), (676, 699, 703, 678), (699, 698, 702, 703), (698, 697, 701, 702), (697, 696, 700, 701), (678, 703, 707, 680), (703, 702, 706, 707), (702, 701, 705, 706), (701, 700, 704, 705), (680, 707, 711, 682), (707, 706, 710, 711), (706, 705, 709, 710), (705, 704, 708, 709), (682, 711, 715, 684), (711, 710, 714, 715), (710, 709, 713, 714), (709, 708, 712, 713), (686, 719, 688, 672), (719, 718, 689, 688), (718, 717, 690, 689), (717, 716, 691, 690), (684, 715, 719, 686), (715, 714, 718, 719), (714, 713, 717, 718), (713, 712, 716, 717), (739, 721, 723, 740), (740, 723, 725, 744), (744, 725, 727, 748), (748, 727, 729, 752), (752, 729, 731, 756), (756, 731, 733, 760), (723, 721, 735, 733, 731, 729, 727, 725), (764, 735, 721, 739), (760, 733, 735, 764), (720, 722, 724, 726, 728, 730, 732, 734), (720, 736, 743, 722), (736, 737, 742, 743), (737, 738, 741, 742), (738, 739, 740, 741), (722, 743, 747, 724), (743, 742, 746, 747), (742, 741, 745, 746), (741, 740, 744, 745), (724, 747, 751, 726), (747, 746, 750, 751), (746, 745, 749, 750), (745, 744, 748, 749), (726, 751, 755, 728), (751, 750, 754, 755), (750, 749, 753, 754), (749, 748, 752, 753), (728, 755, 759, 730), (755, 754, 758, 759), (754, 753, 757, 758), (753, 752, 756, 757), (730, 759, 763, 732), (759, 758, 762, 763), (758, 757, 761, 762), (757, 756, 760, 761), (734, 767, 736, 720), (767, 766, 737, 736), (766, 765, 738, 737), (765, 764, 739, 738), (732, 763, 767, 734), (763, 762, 766, 767), (762, 761, 765, 766), (761, 760, 764, 765)])
me_cylinder_000.polygons.foreach_set('use_smooth', [True] * 672)
_uv = me_cylinder_000.uv_layers.new(name='UVMap')
_uv.uv.foreach_set('vector', [0.9275, 0.7441, 0.9772, 0.7441, 0.9772, 0.7531, 0.9435, 0.7531, 0.9435, 0.7531, 0.9772, 0.7531, 0.9772, 0.7731, 0.9501, 0.7736, 0.9501, 0.7736, 0.9772, 0.7731, 0.9772, 0.7925, 0.9435, 0.7936, 0.9435, 0.7936, 0.9772, 0.7925, 0.9771, 0.7998, 0.9274, 0.8015, 0.6911, 0.6809, 0.7409, 0.6811, 0.7411, 0.6884, 0.6752, 0.6887, 0.6752, 0.6887, 0.7411, 0.6884, 0.7412, 0.7078, 0.6686, 0.7087, 0.4787, 0.5088, 0.4831, 0.5009, 0.4862, 0.5094, 0.4862, 0.5293, 0.4831, 0.5488, 0.4787, 0.5567, 0.4756, 0.5483, 0.4756, 0.5284, 0.6753, 0.7293, 0.7412, 0.7279, 0.7411, 0.7368, 0.6912, 0.7383, 0.6686, 0.7087, 0.7412, 0.7078, 0.7412, 0.7279, 0.6753, 0.7293, 0.6241, 0.6871, 0.6269, 0.6949, 0.6269, 0.7133, 0.6241, 0.7315, 0.62, 0.7388, 0.6171, 0.7309, 0.6171, 0.7125, 0.62, 0.6944, 0.9794, 0.2912, 0.9275, 0.2924, 0.944, 0.2838, 0.9795, 0.2829, 0.9275, 0.2924, 0.9075, 0.2933, 0.9294, 0.2845, 0.944, 0.2838, 0.0303, 0.7872, 0.0303, 0.6203, 0.04706, 0.6203, 0.04706, 0.7872, 0.905, 0.7439, 0.9275, 0.7441, 0.9435, 0.7531, 0.9269, 0.7528, 0.9795, 0.2829, 0.944, 0.2838, 0.9508, 0.2639, 0.9795, 0.2643, 0.944, 0.2838, 0.9294, 0.2845, 0.9384, 0.2631, 0.9508, 0.2639, 0.6376, 0.5201, 0.6376, 0.6871, 0.6143, 0.6871, 0.6143, 0.5201, 0.9269, 0.7528, 0.9435, 0.7531, 0.9501, 0.7736, 0.936, 0.7741, 0.9795, 0.2643, 0.9508, 0.2639, 0.9439, 0.2444, 0.9794, 0.2463, 0.9508, 0.2639, 0.9384, 0.2631, 0.9293, 0.2417, 0.9439, 0.2444, 0.6143, 0.5201, 0.6143, 0.6871, 0.5946, 0.6871, 0.5946, 0.5201, 0.936, 0.7741, 0.9501, 0.7736, 0.9435, 0.7936, 0.9269, 0.7955, 0.9794, 0.2463, 0.9439, 0.2444, 0.9274, 0.2366, 0.9793, 0.2395, 0.4316, 0.182, 0.4173, 0.1863, 0.3936, 0.1861, 0.4133, 0.1796, 0.4173, 0.1863, 0.4159, 0.3532, 0.3922, 0.353, 0.3936, 0.1861, 0.4159, 0.3532, 0.4316, 0.3569, 0.4135, 0.3593, 0.3922, 0.353, 0.8444, 0.7991, 0.7924, 0.8005, 0.7759, 0.7929, 0.8445, 0.7923, 0.7924, 0.8005, 0.7721, 0.8015, 0.7502, 0.7927, 0.7759, 0.7929, 0.3936, 0.1861, 0.3922, 0.353, 0.3754, 0.3529, 0.3769, 0.1859, 0.6685, 0.6805, 0.6911, 0.6809, 0.6752, 0.6887, 0.6466, 0.6893, 0.8445, 0.7923, 0.7759, 0.7929, 0.7692, 0.7734, 0.8445, 0.7743, 0.7759, 0.7929, 0.7502, 0.7927, 0.7412, 0.7713, 0.7692, 0.7734, 0.756, 7.203e-07, 0.756, 0.167, 0.7327, 0.167, 0.7327, 1.08e-06, 0.6466, 0.6893, 0.6752, 0.6887, 0.6686, 0.7087, 0.6376, 0.7106, 0.8445, 0.7557, 0.776, 0.7535, 0.7924, 0.7448, 0.8445, 0.7474, 0.776, 0.7535, 0.7502, 0.7499, 0.7721, 0.741, 0.7924, 0.7448, 0.006594, 0.7872, 0.006594, 0.6203, 0.0303, 0.6203, 0.0303, 0.7872, 0.6467, 0.7321, 0.6753, 0.7293, 0.6912, 0.7383, 0.6686, 0.741, 0.8445, 0.7743, 0.7692, 0.7734, 0.776, 0.7535, 0.8445, 0.7557, 0.7692, 0.7734, 0.7412, 0.7713, 0.7502, 0.7499, 0.776, 0.7535, 0.7327, 1.08e-06, 0.7327, 0.167, 0.713, 0.167, 0.713, 7.203e-07, 0.6376, 0.7106, 0.6686, 0.7087, 0.6753, 0.7293, 0.6467, 0.7321, 0.9275, 0.8018, 0.9772, 0.8017, 0.9772, 0.8107, 0.9435, 0.8107, 0.9435, 0.8107, 0.9772, 0.8107, 0.9772, 0.8307, 0.9501, 0.8312, 0.9501, 0.8312, 0.9772, 0.8307, 0.9772, 0.8501, 0.9435, 0.8513, 0.9435, 0.8513, 0.9772, 0.8501, 0.9771, 0.8574, 0.9274, 0.8592, 0.394, 0.7742, 0.4439, 0.7744, 0.444, 0.7818, 0.3781, 0.782, 0.3781, 0.782, 0.444, 0.7818, 0.4441, 0.8012, 0.3716, 0.8021, 0.5275, 0.5746, 0.5231, 0.5825, 0.5199, 0.574, 0.5199, 0.5542, 0.5231, 0.5346, 0.5275, 0.5267, 0.5306, 0.5352, 0.5306, 0.555, 0.3782, 0.8227, 0.4441, 0.8212, 0.444, 0.8302, 0.3942, 0.8316, 0.3716, 0.8021, 0.4441, 0.8012, 0.4441, 0.8212, 0.3782, 0.8227, 0.5335, 0.6383, 0.5375, 0.6456, 0.5404, 0.6637, 0.5404, 0.6821, 0.5375, 0.6899, 0.5335, 0.6827, 0.5306, 0.6645, 0.5306, 0.6461, 0.9999, 0.5681, 0.948, 0.5693, 0.9645, 0.5607, 1.0, 0.5598, 0.948, 0.5693, 0.928, 0.5702, 0.9499, 0.5614, 0.9645, 0.5607, 0.06382, 0.6203, 0.06382, 0.7872, 0.04706, 0.7872, 0.04706, 0.6203, 0.905, 0.8015, 0.9275, 0.8018, 0.9435, 0.8107, 0.9269, 0.8104, 1.0, 0.5598, 0.9645, 0.5607, 0.9712, 0.5409, 1.0, 0.5412, 0.9645, 0.5607, 0.9499, 0.5614, 0.9589, 0.5401, 0.9712, 0.5409, 0.5842, 6.303e-07, 0.5842, 0.167, 0.5609, 0.167, 0.5609, 6.303e-07, 0.9269, 0.8104, 0.9435, 0.8107, 0.9501, 0.8312, 0.936, 0.8317, 1.0, 0.5412, 0.9712, 0.5409, 0.9644, 0.5213, 0.9999, 0.5232, 0.9712, 0.5409, 0.9589, 0.5401, 0.9498, 0.5186, 0.9644, 0.5213, 0.5609, 6.303e-07, 0.5609, 0.167, 0.5412, 0.167, 0.5412, 4.502e-07, 0.936, 0.8317, 0.9501, 0.8312, 0.9435, 0.8513, 0.9269, 0.8531, 0.9999, 0.5232, 0.9644, 0.5213, 0.9479, 0.5135, 0.9998, 0.5164, 0.4316, 0.002342, 0.4173, 0.006628, 0.3936, 0.006427, 0.4133, 0.0, 0.4173, 0.006628, 0.4159, 0.1736, 0.3922, 0.1734, 0.3936, 0.006427, 0.4159, 0.1736, 0.4316, 0.1773, 0.4135, 0.1796, 0.3922, 0.1734, 0.8444, 0.8596, 0.7924, 0.861, 0.7759, 0.8534, 0.8445, 0.8527, 0.7924, 0.861, 0.7721, 0.862, 0.7502, 0.8532, 0.7759, 0.8534, 0.3936, 0.006427, 0.3922, 0.1734, 0.3754, 0.1732, 0.3769, 0.006284, 0.3714, 0.7739, 0.394, 0.7742, 0.3781, 0.782, 0.3495, 0.7826, 0.8445, 0.8527, 0.7759, 0.8534, 0.7692, 0.8339, 0.8445, 0.8348, 0.7759, 0.8534, 0.7502, 0.8532, 0.7412, 0.8318, 0.7692, 0.8339, 0.7235, 0.3466, 0.7235, 0.5135, 0.7002, 0.5135, 0.7002, 0.3466, 0.3495, 0.7826, 0.3781, 0.782, 0.3716, 0.8021, 0.3405, 0.804, 0.8445, 0.8162, 0.776, 0.814, 0.7924, 0.8053, 0.8445, 0.8079, 0.776, 0.814, 0.7502, 0.8104, 0.7721, 0.8015, 0.7924, 0.8053, 0.08752, 0.6203, 0.08752, 0.7872, 0.06382, 0.7872, 0.06382, 0.6203, 0.3496, 0.8254, 0.3782, 0.8227, 0.3942, 0.8316, 0.3715, 0.8344, 0.8445, 0.8348, 0.7692, 0.8339, 0.776, 0.814, 0.8445, 0.8162, 0.7692, 0.8339, 0.7412, 0.8318, 0.7502, 0.8104, 0.776, 0.814, 0.7002, 0.3466, 0.7002, 0.5135, 0.6805, 0.5135, 0.6805, 0.3466, 0.3405, 0.804, 0.3716, 0.8021, 0.3782, 0.8227, 0.3496, 0.8254, 0.922, 0.0002232, 0.9717, 0.0001742, 0.9717, 0.009141, 0.938, 0.009135, 0.938, 0.009135, 0.9717, 0.009141, 0.9717, 0.02918, 0.9446, 0.02964, 0.9446, 0.02964, 0.9717, 0.02918, 0.9717, 0.04854, 0.9379, 0.04972, 0.9379, 0.04972, 0.9717, 0.04854, 0.9716, 0.05589, 0.9219, 0.05761, 0.394, 0.6531, 0.4439, 0.6533, 0.444, 0.6607, 0.3781, 0.6609, 0.3781, 0.6609, 0.444, 0.6607, 0.4441, 0.6801, 0.3716, 0.681, 0.5199, 0.574, 0.5168, 0.5825, 0.5124, 0.5746, 0.5093, 0.555, 0.5093, 0.5352, 0.5124, 0.5267, 0.5168, 0.5346, 0.5199, 0.5542, 0.3782, 0.7016, 0.4441, 0.7001, 0.444, 0.7091, 0.3942, 0.7106, 0.3716, 0.681, 0.4441, 0.6801, 0.4441, 0.7001, 0.3782, 0.7016, 0.6101, 0.7388, 0.6072, 0.7309, 0.6072, 0.7125, 0.6101, 0.6944, 0.6142, 0.6871, 0.6171, 0.6949, 0.6171, 0.7133, 0.6142, 0.7315, 0.5838, 0.9903, 0.5318, 0.9915, 0.5483, 0.983, 0.5838, 0.982, 0.5318, 0.9915, 0.5118, 0.9925, 0.5337, 0.9837, 0.5483, 0.983, 0.7727, 7.203e-07, 0.7727, 0.167, 0.756, 0.167, 0.756, 6.303e-07, 0.8995, 6.303e-07, 0.922, 0.0002232, 0.938, 0.009135, 0.9214, 0.00883, 0.5838, 0.982, 0.5483, 0.983, 0.5551, 0.9631, 0.5838, 0.9634, 0.5483, 0.983, 0.5337, 0.9837, 0.5427, 0.9623, 0.5551, 0.9631, 0.006594, 0.5773, 0.1735, 0.5773, 0.1735, 0.6005, 0.006594, 0.6005, 0.9214, 0.00883, 0.938, 0.009135, 0.9446, 0.02964, 0.9305, 0.03021, 0.5838, 0.9634, 0.5551, 0.9631, 0.5482, 0.9435, 0.5838, 0.9455, 0.5551, 0.9631, 0.5427, 0.9623, 0.5336, 0.9409, 0.5482, 0.9435, 0.006594, 0.6005, 0.1735, 0.6005, 0.1735, 0.6203, 0.006594, 0.6203, 0.9305, 0.03021, 0.9446, 0.02964, 0.9379, 0.04972, 0.9214, 0.05161, 0.5838, 0.9455, 0.5482, 0.9435, 0.5317, 0.9358, 0.5836, 0.9387, 0.3754, 0.002342, 0.3611, 0.006628, 0.3374, 0.006427, 0.3571, 0.0, 0.3611, 0.006628, 0.3597, 0.1736, 0.336, 0.1734, 0.3374, 0.006427, 0.3597, 0.1736, 0.3754, 0.1773, 0.3573, 0.1796, 0.336, 0.1734, 0.7408, 0.8596, 0.6888, 0.8611, 0.6724, 0.8534, 0.7409, 0.8528, 0.6888, 0.8611, 0.6685, 0.8621, 0.6466, 0.8533, 0.6724, 0.8534, 0.3374, 0.006427, 0.336, 0.1734, 0.3193, 0.1732, 0.3207, 0.006285, 0.3714, 0.6528, 0.394, 0.6531, 0.3781, 0.6609, 0.3495, 0.6615, 0.7409, 0.8528, 0.6724, 0.8534, 0.6656, 0.8339, 0.7409, 0.8349, 0.6724, 0.8534, 0.6466, 0.8533, 0.6376, 0.8319, 0.6656, 0.8339, 0.713, 5.402e-07, 0.713, 0.167, 0.6898, 0.167, 0.6898, 4.502e-07, 0.3495, 0.6615, 0.3781, 0.6609, 0.3716, 0.681, 0.3405, 0.6829, 0.7409, 0.8163, 0.6724, 0.814, 0.6888, 0.8054, 0.7409, 0.808, 0.6724, 0.814, 0.6467, 0.8105, 0.6686, 0.8016, 0.6888, 0.8054, 0.7964, 6.303e-07, 0.7964, 0.167, 0.7727, 0.167, 0.7727, 7.203e-07, 0.3496, 0.7044, 0.3782, 0.7016, 0.3942, 0.7106, 0.3715, 0.7133, 0.7409, 0.8349, 0.6656, 0.8339, 0.6724, 0.814, 0.7409, 0.8163, 0.6656, 0.8339, 0.6376, 0.8319, 0.6467, 0.8105, 0.6724, 0.814, 0.6898, 4.502e-07, 0.6898, 0.167, 0.6701, 0.167, 0.6701, 6.303e-07, 0.3405, 0.6829, 0.3716, 0.681, 0.3782, 0.7016, 0.3496, 0.7044, 0.8669, 0.9047, 0.9166, 0.9046, 0.9167, 0.9136, 0.8829, 0.9136, 0.8829, 0.9136, 0.9167, 0.9136, 0.9167, 0.9336, 0.8896, 0.9341, 0.8896, 0.9341, 0.9167, 0.9336, 0.9166, 0.953, 0.8829, 0.9542, 0.8829, 0.9542, 0.9166, 0.953, 0.9166, 0.9604, 0.8669, 0.9621, 0.5341, 0.694, 0.584, 0.6943, 0.5841, 0.7016, 0.5182, 0.7019, 0.5182, 0.7019, 0.5841, 0.7016, 0.5842, 0.721, 0.5116, 0.7219, 0.4787, 0.453, 0.4831, 0.4452, 0.4862, 0.4536, 0.4862, 0.4735, 0.4831, 0.4931, 0.4787, 0.5009, 0.4756, 0.4925, 0.4756, 0.4726, 0.5183, 0.7425, 0.5842, 0.7411, 0.5841, 0.75, 0.5342, 0.7515, 0.5116, 0.7219, 0.5842, 0.721, 0.5842, 0.7411, 0.5183, 0.7425, 0.5871, 0.5267, 0.5911, 0.534, 0.594, 0.5522, 0.594, 0.5706, 0.5911, 0.5784, 0.5871, 0.5711, 0.5842, 0.553, 0.5842, 0.5346, 0.3091, 0.9953, 0.2571, 0.9965, 0.2736, 0.9879, 0.3092, 0.987, 0.2571, 0.9965, 0.2372, 0.9974, 0.259, 0.9886, 0.2736, 0.9879, 0.1568, 0.7872, 0.1568, 0.6203, 0.1735, 0.6203, 0.1735, 0.7872, 0.8445, 0.9045, 0.8669, 0.9047, 0.8829, 0.9136, 0.8664, 0.9133, 0.3092, 0.987, 0.2736, 0.9879, 0.2804, 0.968, 0.3092, 0.9684, 0.2736, 0.9879, 0.259, 0.9886, 0.268, 0.9672, 0.2804, 0.968, 0.6805, 0.5135, 0.6805, 0.6805, 0.6573, 0.6805, 0.6573, 0.5135, 0.8664, 0.9133, 0.8829, 0.9136, 0.8896, 0.9341, 0.8754, 0.9347, 0.3092, 0.9684, 0.2804, 0.968, 0.2735, 0.9485, 0.3091, 0.9504, 0.2804, 0.968, 0.268, 0.9672, 0.2589, 0.9458, 0.2735, 0.9485, 0.6573, 0.5135, 0.6573, 0.6805, 0.6376, 0.6805, 0.6376, 0.5135, 0.8754, 0.9347, 0.8896, 0.9341, 0.8829, 0.9542, 0.8664, 0.9561, 0.3091, 0.9504, 0.2735, 0.9485, 0.257, 0.9407, 0.309, 0.9436, 0.4878, 0.002342, 0.4735, 0.006628, 0.4498, 0.006428, 0.4694, 4.502e-07, 0.4735, 0.006628, 0.4721, 0.1736, 0.4484, 0.1734, 0.4498, 0.006428, 0.4721, 0.1736, 0.4878, 0.1773, 0.4697, 0.1796, 0.4484, 0.1734, 0.1503, 0.8452, 0.09825, 0.8467, 0.08185, 0.839, 0.1504, 0.8384, 0.09825, 0.8467, 0.078, 0.8477, 0.05611, 0.8389, 0.08185, 0.839, 0.4498, 0.006428, 0.4484, 0.1734, 0.4316, 0.1732, 0.433, 0.006285, 0.5115, 0.6937, 0.5341, 0.694, 0.5182, 0.7019, 0.4896, 0.7025, 0.1504, 0.8384, 0.08185, 0.839, 0.07507, 0.8195, 0.1504, 0.8205, 0.08185, 0.839, 0.05611, 0.8389, 0.04706, 0.8175, 0.07507, 0.8195, 0.3405, 0.6098, 0.1735, 0.6098, 0.1735, 0.5866, 0.3405, 0.5866, 0.4896, 0.7025, 0.5182, 0.7019, 0.5116, 0.7219, 0.4806, 0.7238, 0.1504, 0.8019, 0.08188, 0.7996, 0.0983, 0.791, 0.1504, 0.7936, 0.08188, 0.7996, 0.05614, 0.7961, 0.07805, 0.7872, 0.0983, 0.791, 0.1331, 0.7872, 0.1331, 0.6203, 0.1568, 0.6203, 0.1568, 0.7872, 0.4897, 0.7453, 0.5183, 0.7425, 0.5342, 0.7515, 0.5116, 0.7542, 0.1504, 0.8205, 0.07507, 0.8195, 0.08188, 0.7996, 0.1504, 0.8019, 0.07507, 0.8195, 0.04706, 0.8175, 0.05614, 0.7961, 0.08188, 0.7996, 0.3405, 0.5866, 0.1735, 0.5866, 0.1735, 0.5668, 0.3405, 0.5668, 0.4806, 0.7238, 0.5116, 0.7219, 0.5183, 0.7425, 0.4897, 0.7453, 0.3938, 0.8951, 0.4436, 0.8951, 0.4436, 0.904, 0.4099, 0.904, 0.4099, 0.904, 0.4436, 0.904, 0.4436, 0.9241, 0.4165, 0.9245, 0.4165, 0.9245, 0.4436, 0.9241, 0.4436, 0.9434, 0.4098, 0.9446, 0.4098, 0.9446, 0.4436, 0.9434, 0.4435, 0.9508, 0.3938, 0.9525, 0.6911, 0.7414, 0.7409, 0.7416, 0.7411, 0.749, 0.6752, 0.7492, 0.6752, 0.7492, 0.7411, 0.749, 0.7412, 0.7684, 0.6686, 0.7693, 0.5199, 0.591, 0.5231, 0.5825, 0.5275, 0.5904, 0.5306, 0.61, 0.5306, 0.6298, 0.5275, 0.6383, 0.5231, 0.6304, 0.5199, 0.6108, 0.6753, 0.7898, 0.7412, 0.7884, 0.7411, 0.7974, 0.6912, 0.7988, 0.6686, 0.7693, 0.7412, 0.7684, 0.7412, 0.7884, 0.6753, 0.7898, 0.4584, 0.7602, 0.4555, 0.7524, 0.4555, 0.734, 0.4584, 0.7158, 0.4625, 0.7085, 0.4653, 0.7164, 0.4653, 0.7348, 0.4625, 0.7529, 0.119, 1.005, 0.06705, 1.006, 0.08352, 0.9978, 0.1191, 0.9969, 0.06705, 1.006, 0.04706, 1.007, 0.06893, 0.9985, 0.08352, 0.9978, 0.1094, 0.6203, 0.1094, 0.7872, 0.09262, 0.7872, 0.09262, 0.6203, 0.3714, 0.8949, 0.3938, 0.8951, 0.4099, 0.904, 0.3933, 0.9037, 0.1191, 0.9969, 0.08352, 0.9978, 0.09031, 0.978, 0.1191, 0.9783, 0.08352, 0.9978, 0.06893, 0.9985, 0.07795, 0.9772, 0.09031, 0.978, 0.6376, 0.5135, 0.6376, 0.3466, 0.6608, 0.3466, 0.6608, 0.5135, 0.3933, 0.9037, 0.4099, 0.904, 0.4165, 0.9245, 0.4024, 0.9251, 0.1191, 0.9783, 0.09031, 0.978, 0.08343, 0.9584, 0.119, 0.9603, 0.09031, 0.978, 0.07795, 0.9772, 0.06883, 0.9557, 0.08343, 0.9584, 0.6608, 0.5135, 0.6608, 0.3466, 0.6805, 0.3466, 0.6805, 0.5135, 0.4024, 0.9251, 0.4165, 0.9245, 0.4098, 0.9446, 0.3933, 0.9465, 0.119, 0.9603, 0.08343, 0.9584, 0.06692, 0.9506, 0.1189, 0.9535, 0.4878, 0.182, 0.4735, 0.1863, 0.4498, 0.1861, 0.4694, 0.1796, 0.4735, 0.1863, 0.4721, 0.3532, 0.4484, 0.353, 0.4498, 0.1861, 0.4721, 0.3532, 0.4878, 0.3569, 0.4697, 0.3593, 0.4484, 0.353, 0.3404, 0.8777, 0.2884, 0.8792, 0.2719, 0.8715, 0.3405, 0.8709, 0.2884, 0.8792, 0.2681, 0.8802, 0.2462, 0.8714, 0.2719, 0.8715, 0.4498, 0.1861, 0.4484, 0.353, 0.4316, 0.3529, 0.433, 0.1859, 0.6685, 0.741, 0.6911, 0.7414, 0.6752, 0.7492, 0.6466, 0.7498, 0.3405, 0.8709, 0.2719, 0.8715, 0.2652, 0.852, 0.3405, 0.853, 0.2719, 0.8715, 0.2462, 0.8714, 0.2372, 0.85, 0.2652, 0.852, 0.5075, 0.6098, 0.3405, 0.6098, 0.3405, 0.5866, 0.5075, 0.5866, 0.6466, 0.7498, 0.6752, 0.7492, 0.6686, 0.7693, 0.6376, 0.7712, 0.3405, 0.8344, 0.272, 0.8321, 0.2884, 0.8235, 0.3405, 0.8261, 0.272, 0.8321, 0.2462, 0.8286, 0.2681, 0.8197, 0.2884, 0.8235, 0.1331, 0.6203, 0.1331, 0.7872, 0.1094, 0.7872, 0.1094, 0.6203, 0.6467, 0.7926, 0.6753, 0.7898, 0.6912, 0.7988, 0.6686, 0.8016, 0.3405, 0.853, 0.2652, 0.852, 0.272, 0.8321, 0.3405, 0.8344, 0.2652, 0.852, 0.2372, 0.85, 0.2462, 0.8286, 0.272, 0.8321, 0.5075, 0.5866, 0.3405, 0.5866, 0.3405, 0.5668, 0.5075, 0.5668, 0.6376, 0.7712, 0.6686, 0.7693, 0.6753, 0.7898, 0.6467, 0.7926, 0.922, 0.06072, 0.9717, 0.06068, 0.9717, 0.06964, 0.938, 0.06964, 0.938, 0.06964, 0.9717, 0.06964, 0.9717, 0.08968, 0.9446, 0.09014, 0.9446, 0.09014, 0.9717, 0.08968, 0.9717, 0.109, 0.9379, 0.1102, 0.9379, 0.1102, 0.9717, 0.109, 0.9716, 0.1164, 0.9219, 0.1181, 0.394, 0.7137, 0.4439, 0.7139, 0.444, 0.7213, 0.3781, 0.7215, 0.3781, 0.7215, 0.444, 0.7213, 0.4441, 0.7406, 0.3716, 0.7416, 0.5306, 0.5352, 0.5337, 0.5267, 0.5381, 0.5346, 0.5412, 0.5542, 0.5412, 0.574, 0.5381, 0.5825, 0.5337, 0.5746, 0.5306, 0.555, 0.3782, 0.7621, 0.4441, 0.7607, 0.444, 0.7696, 0.3942, 0.7711, 0.3716, 0.7416, 0.4441, 0.7406, 0.4441, 0.7607, 0.3782, 0.7621, 0.5236, 0.6383, 0.5277, 0.6456, 0.5306, 0.6637, 0.5306, 0.6821, 0.5277, 0.69, 0.5236, 0.6827, 0.5207, 0.6645, 0.5207, 0.6461, 0.9794, 0.2345, 0.9275, 0.2357, 0.944, 0.2271, 0.9795, 0.2262, 0.9275, 0.2357, 0.9075, 0.2366, 0.9294, 0.2278, 0.944, 0.2271, 0.7402, 0.1796, 0.7402, 0.3466, 0.7235, 0.3466, 0.7235, 0.1796, 0.8995, 0.0605, 0.922, 0.06072, 0.938, 0.06964, 0.9214, 0.06933, 0.9795, 0.2262, 0.944, 0.2271, 0.9508, 0.2072, 0.9795, 0.2076, 0.944, 0.2271, 0.9294, 0.2278, 0.9384, 0.2065, 0.9508, 0.2072, 0.6376, 0.3532, 0.6376, 0.5201, 0.6143, 0.5201, 0.6143, 0.3532, 0.9214, 0.06933, 0.938, 0.06964, 0.9446, 0.09014, 0.9305, 0.09071, 0.9795, 0.2076, 0.9508, 0.2072, 0.9439, 0.1877, 0.9794, 0.1896, 0.9508, 0.2072, 0.9384, 0.2065, 0.9293, 0.185, 0.9439, 0.1877, 0.6143, 0.3532, 0.6143, 0.5201, 0.5946, 0.5201, 0.5946, 0.3532, 0.9305, 0.09071, 0.9446, 0.09014, 0.9379, 0.1102, 0.9214, 0.1121, 0.9794, 0.1896, 0.9439, 0.1877, 0.9274, 0.1799, 0.9793, 0.1828, 0.3754, 0.182, 0.3611, 0.1863, 0.3374, 0.1861, 0.3571, 0.1796, 0.3611, 0.1863, 0.3597, 0.3532, 0.336, 0.353, 0.3374, 0.1861, 0.3597, 0.3532, 0.3754, 0.3569, 0.3573, 0.3593, 0.336, 0.353, 0.8444, 0.7386, 0.7924, 0.74, 0.7759, 0.7324, 0.8445, 0.7317, 0.7924, 0.74, 0.7721, 0.741, 0.7502, 0.7322, 0.7759, 0.7324, 0.3374, 0.1861, 0.336, 0.353, 0.3193, 0.3529, 0.3207, 0.1859, 0.3714, 0.7133, 0.394, 0.7137, 0.3781, 0.7215, 0.3495, 0.7221, 0.8445, 0.7317, 0.7759, 0.7324, 0.7692, 0.7129, 0.8445, 0.7138, 0.7759, 0.7324, 0.7502, 0.7322, 0.7412, 0.7108, 0.7692, 0.7129, 0.3405, 0.5668, 0.1735, 0.5668, 0.1735, 0.5436, 0.3405, 0.5436, 0.3495, 0.7221, 0.3781, 0.7215, 0.3716, 0.7416, 0.3405, 0.7435, 0.8445, 0.6952, 0.776, 0.693, 0.7924, 0.6843, 0.8445, 0.6869, 0.776, 0.693, 0.7502, 0.6894, 0.7721, 0.6805, 0.7924, 0.6843, 0.7639, 0.1796, 0.7639, 0.3466, 0.7402, 0.3466, 0.7402, 0.1796, 0.3496, 0.7649, 0.3782, 0.7621, 0.3942, 0.7711, 0.3715, 0.7739, 0.8445, 0.7138, 0.7692, 0.7129, 0.776, 0.693, 0.8445, 0.6952, 0.7692, 0.7129, 0.7412, 0.7108, 0.7502, 0.6894, 0.776, 0.693, 0.3405, 0.5436, 0.1735, 0.5436, 0.1735, 0.5239, 0.3405, 0.5239, 0.3405, 0.7435, 0.3716, 0.7416, 0.3782, 0.7621, 0.3496, 0.7649, 0.7637, 0.8648, 0.8135, 0.8664, 0.8134, 0.8737, 0.7797, 0.8727, 0.7797, 0.8727, 0.8134, 0.8737, 0.8134, 0.8931, 0.7863, 0.8927, 0.7863, 0.8927, 0.8134, 0.8931, 0.8134, 0.9131, 0.7797, 0.9133, 0.7797, 0.9133, 0.8134, 0.9131, 0.8135, 0.9221, 0.7637, 0.9222, 0.8098, 0.5633, 0.8117, 0.5136, 0.8206, 0.5137, 0.8187, 0.5793, 0.8187, 0.5793, 0.8206, 0.5137, 0.8407, 0.5137, 0.8392, 0.586, 0.5124, 0.5904, 0.5168, 0.5825, 0.5199, 0.591, 0.5199, 0.6108, 0.5168, 0.6304, 0.5124, 0.6383, 0.5093, 0.6298, 0.5093, 0.61, 0.8593, 0.5793, 0.8601, 0.5137, 0.8674, 0.5135, 0.8673, 0.5632, 0.8392, 0.586, 0.8407, 0.5137, 0.8601, 0.5137, 0.8593, 0.5793, 0.4731, 0.7085, 0.476, 0.7164, 0.476, 0.7348, 0.4731, 0.7529, 0.469, 0.7602, 0.4661, 0.7524, 0.4661, 0.734, 0.469, 0.7158, 0.9775, 0.7416, 0.9254, 0.7439, 0.9418, 0.7363, 0.9774, 0.7347, 0.5532, 0.1796, 0.5709, 0.1862, 0.5542, 0.1862, 0.5412, 0.1818, 0.5709, 0.1862, 0.5709, 0.3532, 0.5542, 0.3532, 0.5542, 0.1862, 0.7412, 0.862, 0.7637, 0.8648, 0.7797, 0.8727, 0.7631, 0.8709, 0.9774, 0.7347, 0.9418, 0.7363, 0.9486, 0.7168, 0.9774, 0.7168, 0.9418, 0.7363, 0.9269, 0.7388, 0.936, 0.7175, 0.9486, 0.7168, 0.6805, 0.6805, 0.6805, 0.5135, 0.7038, 0.5135, 0.7038, 0.6805, 0.7631, 0.8709, 0.7797, 0.8727, 0.7863, 0.8927, 0.7721, 0.8922, 0.9774, 0.7168, 0.9486, 0.7168, 0.9418, 0.6969, 0.9774, 0.6982, 0.9486, 0.7168, 0.936, 0.7175, 0.9269, 0.696, 0.9418, 0.6969, 0.7038, 0.6805, 0.7038, 0.5135, 0.7235, 0.5135, 0.7235, 0.6805, 0.7721, 0.8922, 0.7863, 0.8927, 0.7797, 0.9133, 0.7631, 0.9136, 0.9774, 0.6982, 0.9418, 0.6969, 0.9254, 0.6882, 0.9775, 0.6899, 0.9418, 0.6969, 0.9269, 0.696, 0.905, 0.687, 0.9254, 0.6882, 0.8044, 0.3466, 0.8044, 0.5135, 0.7807, 0.5135, 0.7807, 0.3466, 0.7631, 0.9136, 0.7797, 0.9133, 0.7637, 0.9222, 0.7412, 0.9225, 0.9075, 0.4004, 0.8555, 0.4032, 0.839, 0.3946, 0.9075, 0.3921, 0.8555, 0.4032, 0.8354, 0.4071, 0.8135, 0.3983, 0.839, 0.3946, 0.7807, 0.3466, 0.7807, 0.5135, 0.7639, 0.5135, 0.7639, 0.3466, 0.8069, 0.5856, 0.8098, 0.5633, 0.8187, 0.5793, 0.8157, 0.6074, 0.9075, 0.3921, 0.839, 0.3946, 0.8322, 0.3748, 0.9075, 0.3736, 0.839, 0.3946, 0.8135, 0.3983, 0.8044, 0.3769, 0.8322, 0.3748, 0.5946, 0.3466, 0.5946, 0.1796, 0.6179, 0.1796, 0.6179, 0.3466, 0.8157, 0.6074, 0.8187, 0.5793, 0.8392, 0.586, 0.837, 0.6165, 0.9075, 0.3556, 0.839, 0.3552, 0.8555, 0.3475, 0.9075, 0.3488, 0.839, 0.3552, 0.8135, 0.3555, 0.8354, 0.3466, 0.8555, 0.3475, 0.5946, 0.1862, 0.5946, 0.3532, 0.5709, 0.3532, 0.5709, 0.1862, 0.8585, 0.6074, 0.8593, 0.5793, 0.8673, 0.5632, 0.8674, 0.5855, 0.9075, 0.3736, 0.8322, 0.3748, 0.839, 0.3552, 0.9075, 0.3556, 0.8322, 0.3748, 0.8044, 0.3769, 0.8135, 0.3555, 0.839, 0.3552, 0.6179, 0.3466, 0.6179, 0.1796, 0.6376, 0.1796, 0.6376, 0.3466, 0.837, 0.6165, 0.8392, 0.586, 0.8593, 0.5793, 0.8585, 0.6074, 0.5616, 0.933, 0.5118, 0.9314, 0.5119, 0.9241, 0.5456, 0.9251, 0.5456, 0.9251, 0.5119, 0.9241, 0.5119, 0.9047, 0.539, 0.9051, 0.539, 0.9051, 0.5119, 0.9047, 0.5119, 0.8847, 0.5456, 0.8845, 0.5456, 0.8845, 0.5119, 0.8847, 0.5118, 0.8757, 0.5616, 0.8756, 0.1564, 0.8694, 0.1582, 0.8198, 0.1672, 0.8199, 0.1653, 0.8855, 0.1653, 0.8855, 0.1672, 0.8199, 0.1873, 0.8199, 0.1858, 0.8921, 0.2894, 0.6612, 0.2925, 0.6528, 0.2969, 0.6606, 0.3, 0.6802, 0.3, 0.7001, 0.2969, 0.7085, 0.2925, 0.7007, 0.2894, 0.6811, 0.2059, 0.8854, 0.2066, 0.8198, 0.214, 0.8197, 0.2138, 0.8693, 0.1858, 0.8921, 0.1873, 0.8199, 0.2066, 0.8198, 0.2059, 0.8854, 0.5975, 0.7388, 0.5946, 0.7309, 0.5946, 0.7125, 0.5975, 0.6944, 0.6016, 0.6871, 0.6045, 0.6949, 0.6045, 0.7133, 0.6016, 0.7315, 0.214, 0.9772, 0.1619, 0.9795, 0.1783, 0.9719, 0.2139, 0.9703, 0.5532, 0.3532, 0.5709, 0.3598, 0.5542, 0.3598, 0.5412, 0.3554, 0.5709, 0.3598, 0.5709, 0.5267, 0.5542, 0.5267, 0.5542, 0.3598, 0.5842, 0.9358, 0.5616, 0.933, 0.5456, 0.9251, 0.5623, 0.927, 0.2139, 0.9703, 0.1783, 0.9719, 0.185, 0.9524, 0.2139, 0.9524, 0.1783, 0.9719, 0.1634, 0.9745, 0.1725, 0.9531, 0.185, 0.9524, 0.5842, 0.5267, 0.5842, 0.6937, 0.5609, 0.6937, 0.5609, 0.5267, 0.5623, 0.927, 0.5456, 0.9251, 0.539, 0.9051, 0.5532, 0.9056, 0.2139, 0.9524, 0.185, 0.9524, 0.1783, 0.9325, 0.2139, 0.9338, 0.185, 0.9524, 0.1725, 0.9531, 0.1634, 0.9316, 0.1783, 0.9325, 0.5609, 0.5267, 0.5609, 0.6937, 0.5412, 0.6937, 0.5412, 0.5267, 0.5532, 0.9056, 0.539, 0.9051, 0.5456, 0.8845, 0.5623, 0.8842, 0.2139, 0.9338, 0.1783, 0.9325, 0.1619, 0.9238, 0.214, 0.9255, 0.1783, 0.9325, 0.1634, 0.9316, 0.1415, 0.9226, 0.1619, 0.9238, 0.3405, 0.6528, 0.3405, 0.8197, 0.3168, 0.8197, 0.3168, 0.6528, 0.5623, 0.8842, 0.5456, 0.8845, 0.5616, 0.8756, 0.5842, 0.8753, 0.9075, 0.3399, 0.8555, 0.3427, 0.839, 0.3341, 0.9075, 0.3316, 0.8555, 0.3427, 0.8354, 0.3466, 0.8135, 0.3378, 0.839, 0.3341, 0.3168, 0.6528, 0.3168, 0.8197, 0.3, 0.8197, 0.3, 0.6528, 0.1535, 0.8917, 0.1564, 0.8694, 0.1653, 0.8855, 0.1622, 0.9136, 0.9075, 0.3316, 0.839, 0.3341, 0.8322, 0.3143, 0.9075, 0.3131, 0.839, 0.3341, 0.8135, 0.3378, 0.8044, 0.3164, 0.8322, 0.3143, 0.7664, 0.5135, 0.7664, 0.6805, 0.7432, 0.6805, 0.7432, 0.5135, 0.1622, 0.9136, 0.1653, 0.8855, 0.1858, 0.8921, 0.1836, 0.9226, 0.9075, 0.2951, 0.839, 0.2947, 0.8555, 0.287, 0.9075, 0.2883, 0.839, 0.2947, 0.8135, 0.295, 0.8354, 0.2861, 0.8555, 0.287, 0.5946, 0.3598, 0.5946, 0.5267, 0.5709, 0.5267, 0.5709, 0.3598, 0.205, 0.9135, 0.2059, 0.8854, 0.2138, 0.8693, 0.214, 0.8916, 0.9075, 0.3131, 0.8322, 0.3143, 0.839, 0.2947, 0.9075, 0.2951, 0.8322, 0.3143, 0.8044, 0.3164, 0.8135, 0.295, 0.839, 0.2947, 0.7432, 0.5135, 0.7432, 0.6805, 0.7235, 0.6805, 0.7235, 0.5135, 0.1836, 0.9226, 0.1858, 0.8921, 0.2059, 0.8854, 0.205, 0.9135, 0.6601, 0.8649, 0.7099, 0.8664, 0.7099, 0.8738, 0.6761, 0.8727, 0.6761, 0.8727, 0.7099, 0.8738, 0.7098, 0.8932, 0.6827, 0.8928, 0.6827, 0.8928, 0.7098, 0.8932, 0.7099, 0.9132, 0.6761, 0.9133, 0.6761, 0.9133, 0.7099, 0.9132, 0.7099, 0.9222, 0.6601, 0.9223, 0.04999, 0.8974, 0.05184, 0.8478, 0.0608, 0.8479, 0.05885, 0.9135, 0.05885, 0.9135, 0.0608, 0.8479, 0.08085, 0.8479, 0.07935, 0.9201, 0.476, 0.7001, 0.4729, 0.7085, 0.4685, 0.7007, 0.4653, 0.6811, 0.4653, 0.6612, 0.4685, 0.6528, 0.4729, 0.6606, 0.476, 0.6802, 0.09947, 0.9134, 0.1002, 0.8478, 0.1076, 0.8477, 0.1074, 0.8973, 0.07935, 0.9201, 0.08085, 0.8479, 0.1002, 0.8478, 0.09947, 0.9134, 0.5163, 0.6383, 0.5192, 0.6461, 0.5192, 0.6645, 0.5163, 0.6827, 0.5122, 0.6899, 0.5093, 0.6821, 0.5093, 0.6637, 0.5122, 0.6456, 0.98, 0.4047, 0.9279, 0.4071, 0.9442, 0.3995, 0.9799, 0.3979, 0.0, 0.5653, 0.006594, 0.5476, 0.006594, 0.5644, 0.002186, 0.5773, 0.006594, 0.5476, 0.1735, 0.5476, 0.1735, 0.5644, 0.006594, 0.5644, 0.6376, 0.8621, 0.6601, 0.8649, 0.6761, 0.8727, 0.6595, 0.8709, 0.9799, 0.3979, 0.9442, 0.3995, 0.951, 0.38, 0.9798, 0.3799, 0.9442, 0.3995, 0.9294, 0.402, 0.9385, 0.3807, 0.951, 0.38, 0.3405, 0.6098, 0.5075, 0.6098, 0.5075, 0.633, 0.3405, 0.633, 0.6595, 0.8709, 0.6761, 0.8727, 0.6827, 0.8928, 0.6685, 0.8923, 0.9798, 0.3799, 0.951, 0.38, 0.9442, 0.36, 0.9799, 0.3613, 0.951, 0.38, 0.9385, 0.3807, 0.9294, 0.3592, 0.9442, 0.36, 0.3405, 0.633, 0.5075, 0.633, 0.5075, 0.6528, 0.3405, 0.6528, 0.6685, 0.8923, 0.6827, 0.8928, 0.6761, 0.9133, 0.6595, 0.9137, 0.9799, 0.3613, 0.9442, 0.36, 0.9279, 0.3513, 0.98, 0.353, 0.9442, 0.36, 0.9294, 0.3592, 0.9075, 0.3502, 0.9279, 0.3513, 0.7639, 0.3466, 0.7639, 0.1796, 0.7876, 0.1796, 0.7876, 0.3466, 0.6595, 0.9137, 0.6761, 0.9133, 0.6601, 0.9223, 0.6376, 0.9226, 0.4436, 0.8882, 0.3916, 0.8911, 0.3751, 0.8825, 0.4436, 0.8799, 0.3916, 0.8911, 0.3715, 0.8949, 0.3496, 0.8861, 0.3751, 0.8825, 0.7876, 0.3466, 0.7876, 0.1796, 0.8044, 0.1796, 0.8044, 0.3466, 0.04706, 0.9197, 0.04999, 0.8974, 0.05885, 0.9135, 0.05583, 0.9416, 0.4436, 0.8799, 0.3751, 0.8825, 0.3683, 0.8626, 0.4435, 0.8614, 0.3751, 0.8825, 0.3496, 0.8861, 0.3405, 0.8647, 0.3683, 0.8626, 0.6805, 0.1796, 0.6805, 0.3466, 0.6573, 0.3466, 0.6573, 0.1796, 0.05583, 0.9416, 0.05885, 0.9135, 0.07935, 0.9201, 0.0772, 0.9506, 0.4436, 0.8434, 0.3751, 0.8431, 0.3916, 0.8353, 0.4436, 0.8366, 0.3751, 0.8431, 0.3496, 0.8433, 0.3715, 0.8344, 0.3916, 0.8353, 0.006594, 0.5239, 0.1735, 0.5239, 0.1735, 0.5476, 0.006594, 0.5476, 0.09864, 0.9415, 0.09947, 0.9134, 0.1074, 0.8973, 0.1076, 0.9196, 0.4435, 0.8614, 0.3683, 0.8626, 0.3751, 0.8431, 0.4436, 0.8434, 0.3683, 0.8626, 0.3405, 0.8647, 0.3496, 0.8433, 0.3751, 0.8431, 0.6573, 0.1796, 0.6573, 0.3466, 0.6376, 0.3466, 0.6376, 0.1796, 0.0772, 0.9506, 0.07935, 0.9201, 0.09947, 0.9134, 0.09864, 0.9415, 0.2597, 0.883, 0.3095, 0.8846, 0.3094, 0.8919, 0.2757, 0.8909, 0.2757, 0.8909, 0.3094, 0.8919, 0.3094, 0.9113, 0.2823, 0.9109, 0.2823, 0.9109, 0.3094, 0.9113, 0.3094, 0.9313, 0.2757, 0.9314, 0.2757, 0.9314, 0.3094, 0.9313, 0.3095, 0.9403, 0.2597, 0.9404, 0.8474, 0.8513, 0.8493, 0.8016, 0.8582, 0.8017, 0.8563, 0.8673, 0.8563, 0.8673, 0.8582, 0.8017, 0.8783, 0.8017, 0.8768, 0.874, 0.4547, 0.7001, 0.4516, 0.7085, 0.4472, 0.7007, 0.4441, 0.6811, 0.4441, 0.6612, 0.4472, 0.6528, 0.4516, 0.6606, 0.4547, 0.6802, 0.8969, 0.8673, 0.8977, 0.8017, 0.905, 0.8015, 0.9049, 0.8512, 0.8768, 0.874, 0.8783, 0.8017, 0.8977, 0.8017, 0.8969, 0.8673, 0.4518, 0.7085, 0.4547, 0.7164, 0.4547, 0.7348, 0.4518, 0.7529, 0.4478, 0.7602, 0.4449, 0.7524, 0.4449, 0.734, 0.4478, 0.7158, 0.98, 0.3478, 0.9279, 0.3502, 0.9442, 0.3426, 0.9799, 0.341, 0.4998, 0.3532, 0.5175, 0.3598, 0.5007, 0.3598, 0.4878, 0.3554, 0.5175, 0.3598, 0.5175, 0.5267, 0.5007, 0.5267, 0.5007, 0.3598, 0.2372, 0.8802, 0.2597, 0.883, 0.2757, 0.8909, 0.2591, 0.889, 0.9799, 0.341, 0.9442, 0.3426, 0.951, 0.3231, 0.9798, 0.323, 0.9442, 0.3426, 0.9294, 0.3451, 0.9385, 0.3238, 0.951, 0.3231, 0.3405, 0.6528, 0.1735, 0.6528, 0.1735, 0.6295, 0.3405, 0.6295, 0.2591, 0.889, 0.2757, 0.8909, 0.2823, 0.9109, 0.2681, 0.9104, 0.9798, 0.323, 0.951, 0.3231, 0.9442, 0.3032, 0.9799, 0.3045, 0.951, 0.3231, 0.9385, 0.3238, 0.9294, 0.3023, 0.9442, 0.3032, 0.3405, 0.6295, 0.1735, 0.6295, 0.1735, 0.6098, 0.3405, 0.6098, 0.2681, 0.9104, 0.2823, 0.9109, 0.2757, 0.9314, 0.2591, 0.9318, 0.9799, 0.3045, 0.9442, 0.3032, 0.9279, 0.2944, 0.98, 0.2961, 0.9442, 0.3032, 0.9294, 0.3023, 0.9075, 0.2933, 0.9279, 0.2944, 0.1735, 0.8197, 0.1735, 0.6528, 0.1972, 0.6528, 0.1972, 0.8197, 0.2591, 0.9318, 0.2757, 0.9314, 0.2597, 0.9404, 0.2372, 0.9407, 0.9075, 0.5069, 0.8555, 0.5097, 0.839, 0.5011, 0.9075, 0.4986, 0.8555, 0.5097, 0.8354, 0.5135, 0.8135, 0.5047, 0.839, 0.5011, 0.1972, 0.8197, 0.1972, 0.6528, 0.214, 0.6528, 0.214, 0.8197, 0.8445, 0.8736, 0.8474, 0.8513, 0.8563, 0.8673, 0.8533, 0.8954, 0.9075, 0.4986, 0.839, 0.5011, 0.8322, 0.4812, 0.9075, 0.48, 0.839, 0.5011, 0.8135, 0.5047, 0.8044, 0.4834, 0.8322, 0.4812, 0.6271, 1.08e-06, 0.6271, 0.167, 0.6039, 0.167, 0.6039, 6.303e-07, 0.8533, 0.8954, 0.8563, 0.8673, 0.8768, 0.874, 0.8746, 0.9045, 0.9075, 0.4621, 0.839, 0.4617, 0.8555, 0.454, 0.9075, 0.4553, 0.839, 0.4617, 0.8135, 0.4619, 0.8354, 0.453, 0.8555, 0.454, 0.5412, 0.3598, 0.5412, 0.5267, 0.5175, 0.5267, 0.5175, 0.3598, 0.8961, 0.8954, 0.8969, 0.8673, 0.9049, 0.8512, 0.905, 0.8735, 0.9075, 0.48, 0.8322, 0.4812, 0.839, 0.4617, 0.9075, 0.4621, 0.8322, 0.4812, 0.8044, 0.4834, 0.8135, 0.4619, 0.839, 0.4617, 0.6039, 6.303e-07, 0.6039, 0.167, 0.5842, 0.167, 0.5842, 4.502e-07, 0.8746, 0.9045, 0.8768, 0.874, 0.8969, 0.8673, 0.8961, 0.8954, 0.8294, 0.6193, 0.8792, 0.6208, 0.8792, 0.6282, 0.8454, 0.6271, 0.8454, 0.6271, 0.8792, 0.6282, 0.8792, 0.6475, 0.852, 0.6472, 0.852, 0.6472, 0.8792, 0.6475, 0.8792, 0.6676, 0.8454, 0.6677, 0.8454, 0.6677, 0.8792, 0.6676, 0.8792, 0.6765, 0.8294, 0.6767, 0.8704, 0.5633, 0.8722, 0.5136, 0.8812, 0.5137, 0.8792, 0.5793, 0.8792, 0.5793, 0.8812, 0.5137, 0.9012, 0.5137, 0.8997, 0.586, 0.5306, 0.591, 0.5337, 0.5825, 0.5381, 0.5904, 0.5412, 0.61, 0.5412, 0.6298, 0.5381, 0.6383, 0.5337, 0.6304, 0.5306, 0.6108, 0.9199, 0.5793, 0.9206, 0.5137, 0.928, 0.5135, 0.9278, 0.5632, 0.8997, 0.586, 0.9012, 0.5137, 0.9206, 0.5137, 0.9199, 0.5793, 0.5911, 0.6301, 0.594, 0.6379, 0.594, 0.6563, 0.5911, 0.6745, 0.5871, 0.6818, 0.5842, 0.6739, 0.5842, 0.6555, 0.5871, 0.6374, 0.98, 0.4616, 0.9279, 0.464, 0.9442, 0.4564, 0.9799, 0.4548, 0.4998, 4.502e-07, 0.5175, 0.006594, 0.5007, 0.006594, 0.4878, 0.002187, 0.5175, 0.006594, 0.5175, 0.1735, 0.5007, 0.1735, 0.5007, 0.006594, 0.8069, 0.6165, 0.8294, 0.6193, 0.8454, 0.6271, 0.8288, 0.6253, 0.9799, 0.4548, 0.9442, 0.4564, 0.951, 0.4369, 0.9798, 0.4368, 0.9442, 0.4564, 0.9294, 0.4589, 0.9385, 0.4375, 0.951, 0.4369, 0.4862, 0.4022, 0.3193, 0.4022, 0.3193, 0.379, 0.4862, 0.379, 0.8288, 0.6253, 0.8454, 0.6271, 0.852, 0.6472, 0.8379, 0.6467, 0.9798, 0.4368, 0.951, 0.4369, 0.9442, 0.4169, 0.9799, 0.4182, 0.951, 0.4369, 0.9385, 0.4375, 0.9294, 0.4161, 0.9442, 0.4169, 0.4862, 0.379, 0.3193, 0.379, 0.3193, 0.3593, 0.4862, 0.3593, 0.8379, 0.6467, 0.852, 0.6472, 0.8454, 0.6677, 0.8288, 0.6681, 0.9799, 0.4182, 0.9442, 0.4169, 0.9279, 0.4082, 0.98, 0.4099, 0.9442, 0.4169, 0.9294, 0.4161, 0.9075, 0.4071, 0.9279, 0.4082, 0.7235, 0.5135, 0.7235, 0.3466, 0.7472, 0.3466, 0.7472, 0.5135, 0.8288, 0.6681, 0.8454, 0.6677, 0.8294, 0.6767, 0.8069, 0.677, 0.9075, 0.2335, 0.8555, 0.2363, 0.839, 0.2277, 0.9075, 0.2252, 0.8555, 0.2363, 0.8354, 0.2401, 0.8135, 0.2313, 0.839, 0.2277, 0.7472, 0.5135, 0.7472, 0.3466, 0.7639, 0.3466, 0.7639, 0.5135, 0.8674, 0.5856, 0.8704, 0.5633, 0.8792, 0.5793, 0.8762, 0.6074, 0.9075, 0.2252, 0.839, 0.2277, 0.8322, 0.2078, 0.9075, 0.2066, 0.839, 0.2277, 0.8135, 0.2313, 0.8044, 0.21, 0.8322, 0.2078, 0.3193, 0.4022, 0.4862, 0.4022, 0.4862, 0.4255, 0.3193, 0.4255, 0.8762, 0.6074, 0.8792, 0.5793, 0.8997, 0.586, 0.8976, 0.6165, 0.9075, 0.1887, 0.839, 0.1883, 0.8555, 0.1806, 0.9075, 0.1819, 0.839, 0.1883, 0.8135, 0.1885, 0.8354, 0.1796, 0.8555, 0.1806, 0.5412, 0.006594, 0.5412, 0.1735, 0.5175, 0.1735, 0.5175, 0.006594, 0.919, 0.6074, 0.9199, 0.5793, 0.9278, 0.5632, 0.928, 0.5855, 0.9075, 0.2066, 0.8322, 0.2078, 0.839, 0.1883, 0.9075, 0.1887, 0.8322, 0.2078, 0.8044, 0.21, 0.8135, 0.1885, 0.839, 0.1883, 0.3193, 0.4255, 0.4862, 0.4255, 0.4862, 0.4452, 0.3193, 0.4452, 0.8976, 0.6165, 0.8997, 0.586, 0.9199, 0.5793, 0.919, 0.6074, 0.929, 0.6742, 0.8792, 0.6726, 0.8793, 0.6653, 0.913, 0.6663, 0.913, 0.6663, 0.8793, 0.6653, 0.8793, 0.6459, 0.9064, 0.6463, 0.9064, 0.6463, 0.8793, 0.6459, 0.8793, 0.6259, 0.913, 0.6257, 0.913, 0.6257, 0.8793, 0.6259, 0.8792, 0.6169, 0.929, 0.6168, 0.2169, 0.7025, 0.2188, 0.6528, 0.2278, 0.6529, 0.2258, 0.7185, 0.2258, 0.7185, 0.2278, 0.6529, 0.2478, 0.653, 0.2463, 0.7252, 0.2746, 0.6612, 0.2777, 0.6528, 0.2821, 0.6606, 0.2852, 0.6802, 0.2852, 0.7001, 0.2821, 0.7085, 0.2777, 0.7007, 0.2746, 0.6811, 0.2664, 0.7185, 0.2672, 0.6529, 0.2746, 0.6528, 0.2744, 0.7024, 0.2463, 0.7252, 0.2478, 0.653, 0.2672, 0.6529, 0.2664, 0.7185, 0.5911, 0.6818, 0.594, 0.6896, 0.594, 0.708, 0.5911, 0.7262, 0.5871, 0.7335, 0.5842, 0.7256, 0.5842, 0.7072, 0.5871, 0.6891, 0.71, 0.9771, 0.6579, 0.9795, 0.6743, 0.9719, 0.7099, 0.9703, 0.4998, 0.1796, 0.5175, 0.1862, 0.5007, 0.1862, 0.4878, 0.1818, 0.5175, 0.1862, 0.5175, 0.3532, 0.5007, 0.3532, 0.5007, 0.1862, 0.9516, 0.677, 0.929, 0.6742, 0.913, 0.6663, 0.9297, 0.6682, 0.7099, 0.9703, 0.6743, 0.9719, 0.6811, 0.9524, 0.7099, 0.9523, 0.6743, 0.9719, 0.6595, 0.9744, 0.6685, 0.953, 0.6811, 0.9524, 0.6805, 0.3466, 0.6805, 0.1796, 0.7038, 0.1796, 0.7038, 0.3466, 0.9297, 0.6682, 0.913, 0.6663, 0.9064, 0.6463, 0.9206, 0.6468, 0.7099, 0.9523, 0.6811, 0.9524, 0.6743, 0.9324, 0.7099, 0.9337, 0.6811, 0.9524, 0.6685, 0.953, 0.6595, 0.9316, 0.6743, 0.9324, 0.7038, 0.3466, 0.7038, 0.1796, 0.7235, 0.1796, 0.7235, 0.3466, 0.9206, 0.6468, 0.9064, 0.6463, 0.913, 0.6257, 0.9297, 0.6254, 0.7099, 0.9337, 0.6743, 0.9324, 0.6579, 0.9237, 0.71, 0.9254, 0.6743, 0.9324, 0.6595, 0.9316, 0.6376, 0.9226, 0.6579, 0.9237, 0.8069, 0.5135, 0.8069, 0.6805, 0.7832, 0.6805, 0.7832, 0.5135, 0.9297, 0.6254, 0.913, 0.6257, 0.929, 0.6168, 0.9516, 0.6165, 0.8995, 0.05385, 0.8475, 0.05666, 0.8311, 0.04806, 0.8995, 0.04554, 0.8475, 0.05666, 0.8274, 0.0605, 0.8055, 0.05169, 0.8311, 0.04806, 0.7832, 0.5135, 0.7832, 0.6805, 0.7664, 0.6805, 0.7664, 0.5135, 0.214, 0.7248, 0.2169, 0.7025, 0.2258, 0.7185, 0.2228, 0.7467, 0.8995, 0.04554, 0.8311, 0.04806, 0.8243, 0.02818, 0.8995, 0.02698, 0.8311, 0.04806, 0.8055, 0.05169, 0.7964, 0.03032, 0.8243, 0.02818, 0.6271, 0.167, 0.6271, 4.502e-07, 0.6504, 7.203e-07, 0.6504, 0.167, 0.2228, 0.7467, 0.2258, 0.7185, 0.2463, 0.7252, 0.2441, 0.7557, 0.8995, 0.009033, 0.8311, 0.008661, 0.8475, 0.0009327, 0.8995, 0.002219, 0.8311, 0.008661, 0.8055, 0.008909, 0.8274, 6.303e-07, 0.8475, 0.0009327, 0.5412, 0.1862, 0.5412, 0.3532, 0.5175, 0.3532, 0.5175, 0.1862, 0.2656, 0.7466, 0.2664, 0.7185, 0.2744, 0.7024, 0.2746, 0.7247, 0.8995, 0.02698, 0.8243, 0.02818, 0.8311, 0.008661, 0.8995, 0.009033, 0.8243, 0.02818, 0.7964, 0.03032, 0.8055, 0.008909, 0.8311, 0.008661, 0.6504, 0.167, 0.6504, 7.203e-07, 0.6701, 7.203e-07, 0.6701, 0.167, 0.2441, 0.7557, 0.2463, 0.7252, 0.2664, 0.7185, 0.2656, 0.7466, 0.2365, 0.7585, 0.2863, 0.76, 0.2863, 0.7674, 0.2525, 0.7663, 0.2525, 0.7663, 0.2863, 0.7674, 0.2863, 0.7868, 0.2591, 0.7864, 0.2591, 0.7864, 0.2863, 0.7868, 0.2863, 0.8068, 0.2525, 0.8069, 0.2525, 0.8069, 0.2863, 0.8068, 0.2863, 0.8158, 0.2365, 0.8159, 0.8474, 0.7483, 0.8493, 0.6987, 0.8582, 0.6988, 0.8563, 0.7644, 0.8563, 0.7644, 0.8582, 0.6988, 0.8783, 0.6988, 0.8768, 0.771, 0.6345, 0.735, 0.6301, 0.7429, 0.6269, 0.7344, 0.6269, 0.7146, 0.6301, 0.695, 0.6345, 0.6871, 0.6376, 0.6955, 0.6376, 0.7154, 0.8969, 0.7643, 0.8977, 0.6987, 0.905, 0.6986, 0.9049, 0.7482, 0.8768, 0.771, 0.8783, 0.6988, 0.8977, 0.6987, 0.8969, 0.7643, 0.5911, 0.6301, 0.5871, 0.6228, 0.5842, 0.6046, 0.5842, 0.5863, 0.5871, 0.5784, 0.5911, 0.5857, 0.594, 0.6039, 0.594, 0.6222, 0.8135, 0.9771, 0.7614, 0.9794, 0.7777, 0.9718, 0.8134, 0.9702, 0.09743, 0.4758, 0.0799, 0.4687, 0.09665, 0.4692, 0.1095, 0.474, 0.0799, 0.4687, 0.09271, 0.0006488, 0.1095, 0.001107, 0.09665, 0.4692, 0.214, 0.7557, 0.2365, 0.7585, 0.2525, 0.7663, 0.2359, 0.7645, 0.8134, 0.9702, 0.7777, 0.9718, 0.7845, 0.9523, 0.8133, 0.9523, 0.7777, 0.9718, 0.7629, 0.9744, 0.772, 0.953, 0.7845, 0.9523, 0.2383, 0.0, 0.2383, 0.4683, 0.2151, 0.4683, 0.2151, 9.004e-08, 0.2359, 0.7645, 0.2525, 0.7663, 0.2591, 0.7864, 0.245, 0.7859, 0.8133, 0.9523, 0.7845, 0.9523, 0.7777, 0.9324, 0.8134, 0.9337, 0.7845, 0.9523, 0.772, 0.953, 0.7629, 0.9315, 0.7777, 0.9324, 0.2151, 9.004e-08, 0.2151, 0.4683, 0.1954, 0.4683, 0.1954, 1.801e-07, 0.245, 0.7859, 0.2591, 0.7864, 0.2525, 0.8069, 0.2359, 0.8073, 0.8134, 0.9337, 0.7777, 0.9324, 0.7614, 0.9237, 0.8135, 0.9254, 0.7777, 0.9324, 0.7629, 0.9315, 0.741, 0.9225, 0.7614, 0.9237, 0.2788, 0.0, 0.2788, 0.4683, 0.2551, 0.4683, 0.2551, 9.004e-08, 0.2359, 0.8073, 0.2525, 0.8069, 0.2365, 0.8159, 0.214, 0.8162, 0.8995, 0.1603, 0.8475, 0.1631, 0.8311, 0.1545, 0.8995, 0.152, 0.8475, 0.1631, 0.8274, 0.167, 0.8055, 0.1581, 0.8311, 0.1545, 0.2551, 9.004e-08, 0.2551, 0.4683, 0.2383, 0.4683, 0.2383, 4.502e-07, 0.8445, 0.7706, 0.8474, 0.7483, 0.8563, 0.7644, 0.8533, 0.7925, 0.8995, 0.152, 0.8311, 0.1545, 0.8243, 0.1346, 0.8995, 0.1334, 0.8311, 0.1545, 0.8055, 0.1581, 0.7964, 0.1368, 0.8243, 0.1346, 0.1524, 1.801e-07, 0.1524, 0.4683, 0.1292, 0.4683, 0.1292, 9.004e-08, 0.8533, 0.7925, 0.8563, 0.7644, 0.8768, 0.771, 0.8746, 0.8015, 0.8995, 0.1155, 0.8311, 0.1151, 0.8475, 0.1074, 0.8995, 0.1087, 0.8311, 0.1151, 0.8055, 0.1154, 0.8274, 0.1065, 0.8475, 0.1074, 0.0562, 0.4681, 0.06902, 0.0, 0.09271, 0.0006488, 0.0799, 0.4687, 0.8961, 0.7924, 0.8969, 0.7643, 0.9049, 0.7482, 0.905, 0.7705, 0.8995, 0.1334, 0.8243, 0.1346, 0.8311, 0.1151, 0.8995, 0.1155, 0.8243, 0.1346, 0.7964, 0.1368, 0.8055, 0.1154, 0.8311, 0.1151, 0.1292, 9.004e-08, 0.1292, 0.4683, 0.1095, 0.4683, 0.1095, 0.0, 0.8746, 0.8015, 0.8768, 0.771, 0.8969, 0.7643, 0.8961, 0.7924, 0.922, 0.1183, 0.9717, 0.1183, 0.9717, 0.1273, 0.938, 0.1272, 0.938, 0.1272, 0.9717, 0.1273, 0.9717, 0.1473, 0.9446, 0.1477, 0.9446, 0.1477, 0.9717, 0.1473, 0.9717, 0.1667, 0.9379, 0.1678, 0.9379, 0.1678, 0.9717, 0.1667, 0.9716, 0.174, 0.9219, 0.1757, 0.5341, 0.7546, 0.584, 0.7548, 0.5841, 0.7622, 0.5182, 0.7624, 0.5182, 0.7624, 0.5841, 0.7622, 0.5842, 0.7816, 0.5116, 0.7825, 0.4578, 0.6606, 0.4622, 0.6528, 0.4653, 0.6612, 0.4653, 0.6811, 0.4622, 0.7007, 0.4578, 0.7085, 0.4547, 0.7001, 0.4547, 0.6802, 0.5183, 0.803, 0.5842, 0.8016, 0.5841, 0.8106, 0.5342, 0.812, 0.5116, 0.7825, 0.5842, 0.7816, 0.5842, 0.8016, 0.5183, 0.803, 0.2923, 0.7602, 0.2894, 0.7524, 0.2894, 0.734, 0.2923, 0.7158, 0.2964, 0.7085, 0.2993, 0.7164, 0.2993, 0.7348, 0.2964, 0.7529, 0.9886, 0.959, 0.9367, 0.9602, 0.9531, 0.9517, 0.9887, 0.9507, 0.9367, 0.9602, 0.9167, 0.9612, 0.9385, 0.9524, 0.9531, 0.9517, 0.2956, 0.0, 0.2956, 0.4683, 0.2788, 0.4683, 0.2788, 7.203e-07, 0.8995, 0.1181, 0.922, 0.1183, 0.938, 0.1272, 0.9214, 0.1269, 0.9887, 0.9507, 0.9531, 0.9517, 0.9599, 0.9318, 0.9887, 0.9321, 0.9531, 0.9517, 0.9385, 0.9524, 0.9476, 0.931, 0.9599, 0.9318, 0.1954, 1.801e-07, 0.1954, 0.4683, 0.1721, 0.4683, 0.1721, 9.004e-08, 0.9214, 0.1269, 0.938, 0.1272, 0.9446, 0.1477, 0.9305, 0.1483, 0.9887, 0.9321, 0.9599, 0.9318, 0.953, 0.9122, 0.9886, 0.9142, 0.9599, 0.9318, 0.9476, 0.931, 0.9384, 0.9096, 0.953, 0.9122, 0.1721, 9.004e-08, 0.1721, 0.4683, 0.1524, 0.4683, 0.1524, 0.0, 0.9305, 0.1483, 0.9446, 0.1477, 0.9379, 0.1678, 0.9214, 0.1697, 0.9886, 0.9142, 0.953, 0.9122, 0.9365, 0.9045, 0.9885, 0.9074, 0.0562, 0.002243, 0.04192, 0.006606, 0.01822, 0.006532, 0.03783, 0.0, 0.04192, 0.006606, 0.04046, 0.4749, 0.01676, 0.4748, 0.01822, 0.006532, 0.04046, 0.4749, 0.0562, 0.4785, 0.03811, 0.4809, 0.01676, 0.4748, 0.5841, 0.8728, 0.532, 0.8743, 0.5156, 0.8666, 0.5841, 0.866, 0.532, 0.8743, 0.5118, 0.8753, 0.4899, 0.8664, 0.5156, 0.8666, 0.01822, 0.006532, 0.01676, 0.4748, 0.0, 0.4747, 0.00146, 0.00648, 0.5115, 0.7542, 0.5341, 0.7546, 0.5182, 0.7624, 0.4896, 0.763, 0.5841, 0.866, 0.5156, 0.8666, 0.5088, 0.8471, 0.5842, 0.848, 0.5156, 0.8666, 0.4899, 0.8664, 0.4808, 0.8451, 0.5088, 0.8471, 0.4683, 0.5239, 0.0, 0.5239, 0.0, 0.5006, 0.4683, 0.5006, 0.4896, 0.763, 0.5182, 0.7624, 0.5116, 0.7825, 0.4806, 0.7844, 0.5842, 0.8295, 0.5156, 0.8272, 0.5321, 0.8185, 0.5841, 0.8212, 0.5156, 0.8272, 0.4899, 0.8237, 0.5118, 0.8148, 0.5321, 0.8185, 0.3193, 6.303e-07, 0.3193, 0.4683, 0.2956, 0.4683, 0.2956, 0.0, 0.4897, 0.8058, 0.5183, 0.803, 0.5342, 0.812, 0.5116, 0.8148, 0.5842, 0.848, 0.5088, 0.8471, 0.5156, 0.8272, 0.5842, 0.8295, 0.5088, 0.8471, 0.4808, 0.8451, 0.4899, 0.8237, 0.5156, 0.8272, 0.4683, 0.5006, 0.0, 0.5006, 1.801e-07, 0.4809, 0.4683, 0.4809, 0.4806, 0.7844, 0.5116, 0.7825, 0.5183, 0.803, 0.4897, 0.8058, 0.922, 0.06072, 0.9717, 0.06068, 0.9717, 0.06964, 0.938, 0.06964, 0.938, 0.06964, 0.9717, 0.06964, 0.9717, 0.08968, 0.9446, 0.09014, 0.9446, 0.09014, 0.9717, 0.08968, 0.9717, 0.109, 0.9379, 0.1102, 0.9379, 0.1102, 0.9717, 0.109, 0.9716, 0.1164, 0.9219, 0.1181, 0.394, 0.7137, 0.4439, 0.7139, 0.444, 0.7213, 0.3781, 0.7215, 0.3781, 0.7215, 0.444, 0.7213, 0.4441, 0.7406, 0.3716, 0.7416, 0.5306, 0.5352, 0.5337, 0.5267, 0.5381, 0.5346, 0.5412, 0.5542, 0.5412, 0.574, 0.5381, 0.5825, 0.5337, 0.5746, 0.5306, 0.555, 0.3782, 0.7621, 0.4441, 0.7607, 0.444, 0.7696, 0.3942, 0.7711, 0.3716, 0.7416, 0.4441, 0.7406, 0.4441, 0.7607, 0.3782, 0.7621, 0.5236, 0.6383, 0.5277, 0.6456, 0.5306, 0.6637, 0.5306, 0.6821, 0.5277, 0.69, 0.5236, 0.6827, 0.5207, 0.6645, 0.5207, 0.6461, 0.9794, 0.2345, 0.9275, 0.2357, 0.944, 0.2271, 0.9795, 0.2262, 0.9275, 0.2357, 0.9075, 0.2366, 0.9294, 0.2278, 0.944, 0.2271, 0.7402, 0.1796, 0.7402, 0.3466, 0.7235, 0.3466, 0.7235, 0.1796, 0.8995, 0.0605, 0.922, 0.06072, 0.938, 0.06964, 0.9214, 0.06933, 0.9795, 0.2262, 0.944, 0.2271, 0.9508, 0.2072, 0.9795, 0.2076, 0.944, 0.2271, 0.9294, 0.2278, 0.9384, 0.2065, 0.9508, 0.2072, 0.6376, 0.3532, 0.6376, 0.5201, 0.6143, 0.5201, 0.6143, 0.3532, 0.9214, 0.06933, 0.938, 0.06964, 0.9446, 0.09014, 0.9305, 0.09071, 0.9795, 0.2076, 0.9508, 0.2072, 0.9439, 0.1877, 0.9794, 0.1896, 0.9508, 0.2072, 0.9384, 0.2065, 0.9293, 0.185, 0.9439, 0.1877, 0.6143, 0.3532, 0.6143, 0.5201, 0.5946, 0.5201, 0.5946, 0.3532, 0.9305, 0.09071, 0.9446, 0.09014, 0.9379, 0.1102, 0.9214, 0.1121, 0.9794, 0.1896, 0.9439, 0.1877, 0.9274, 0.1799, 0.9793, 0.1828, 0.3754, 0.182, 0.3611, 0.1863, 0.3374, 0.1861, 0.3571, 0.1796, 0.3611, 0.1863, 0.3597, 0.3532, 0.336, 0.353, 0.3374, 0.1861, 0.3597, 0.3532, 0.3754, 0.3569, 0.3573, 0.3593, 0.336, 0.353, 0.8444, 0.7386, 0.7924, 0.74, 0.7759, 0.7324, 0.8445, 0.7317, 0.7924, 0.74, 0.7721, 0.741, 0.7502, 0.7322, 0.7759, 0.7324, 0.3374, 0.1861, 0.336, 0.353, 0.3193, 0.3529, 0.3207, 0.1859, 0.3714, 0.7133, 0.394, 0.7137, 0.3781, 0.7215, 0.3495, 0.7221, 0.8445, 0.7317, 0.7759, 0.7324, 0.7692, 0.7129, 0.8445, 0.7138, 0.7759, 0.7324, 0.7502, 0.7322, 0.7412, 0.7108, 0.7692, 0.7129, 0.3405, 0.5668, 0.1735, 0.5668, 0.1735, 0.5436, 0.3405, 0.5436, 0.3495, 0.7221, 0.3781, 0.7215, 0.3716, 0.7416, 0.3405, 0.7435, 0.8445, 0.6952, 0.776, 0.693, 0.7924, 0.6843, 0.8445, 0.6869, 0.776, 0.693, 0.7502, 0.6894, 0.7721, 0.6805, 0.7924, 0.6843, 0.7639, 0.1796, 0.7639, 0.3466, 0.7402, 0.3466, 0.7402, 0.1796, 0.3496, 0.7649, 0.3782, 0.7621, 0.3942, 0.7711, 0.3715, 0.7739, 0.8445, 0.7138, 0.7692, 0.7129, 0.776, 0.693, 0.8445, 0.6952, 0.7692, 0.7129, 0.7412, 0.7108, 0.7502, 0.6894, 0.776, 0.693, 0.3405, 0.5436, 0.1735, 0.5436, 0.1735, 0.5239, 0.3405, 0.5239, 0.3405, 0.7435, 0.3716, 0.7416, 0.3782, 0.7621, 0.3496, 0.7649, 0.922, 0.06072, 0.9717, 0.06068, 0.9717, 0.06964, 0.938, 0.06964, 0.938, 0.06964, 0.9717, 0.06964, 0.9717, 0.08968, 0.9446, 0.09014, 0.9446, 0.09014, 0.9717, 0.08968, 0.9717, 0.109, 0.9379, 0.1102, 0.9379, 0.1102, 0.9717, 0.109, 0.9716, 0.1164, 0.9219, 0.1181, 0.394, 0.7137, 0.4439, 0.7139, 0.444, 0.7213, 0.3781, 0.7215, 0.3781, 0.7215, 0.444, 0.7213, 0.4441, 0.7406, 0.3716, 0.7416, 0.5306, 0.5352, 0.5337, 0.5267, 0.5381, 0.5346, 0.5412, 0.5542, 0.5412, 0.574, 0.5381, 0.5825, 0.5337, 0.5746, 0.5306, 0.555, 0.3782, 0.7621, 0.4441, 0.7607, 0.444, 0.7696, 0.3942, 0.7711, 0.3716, 0.7416, 0.4441, 0.7406, 0.4441, 0.7607, 0.3782, 0.7621, 0.5236, 0.6383, 0.5277, 0.6456, 0.5306, 0.6637, 0.5306, 0.6821, 0.5277, 0.69, 0.5236, 0.6827, 0.5207, 0.6645, 0.5207, 0.6461, 0.9794, 0.2345, 0.9275, 0.2357, 0.944, 0.2271, 0.9795, 0.2262, 0.9275, 0.2357, 0.9075, 0.2366, 0.9294, 0.2278, 0.944, 0.2271, 0.7402, 0.1796, 0.7402, 0.3466, 0.7235, 0.3466, 0.7235, 0.1796, 0.8995, 0.0605, 0.922, 0.06072, 0.938, 0.06964, 0.9214, 0.06933, 0.9795, 0.2262, 0.944, 0.2271, 0.9508, 0.2072, 0.9795, 0.2076, 0.944, 0.2271, 0.9294, 0.2278, 0.9384, 0.2065, 0.9508, 0.2072, 0.6376, 0.3532, 0.6376, 0.5201, 0.6143, 0.5201, 0.6143, 0.3532, 0.9214, 0.06933, 0.938, 0.06964, 0.9446, 0.09014, 0.9305, 0.09071, 0.9795, 0.2076, 0.9508, 0.2072, 0.9439, 0.1877, 0.9794, 0.1896, 0.9508, 0.2072, 0.9384, 0.2065, 0.9293, 0.185, 0.9439, 0.1877, 0.6143, 0.3532, 0.6143, 0.5201, 0.5946, 0.5201, 0.5946, 0.3532, 0.9305, 0.09071, 0.9446, 0.09014, 0.9379, 0.1102, 0.9214, 0.1121, 0.9794, 0.1896, 0.9439, 0.1877, 0.9274, 0.1799, 0.9793, 0.1828, 0.3754, 0.182, 0.3611, 0.1863, 0.3374, 0.1861, 0.3571, 0.1796, 0.3611, 0.1863, 0.3597, 0.3532, 0.336, 0.353, 0.3374, 0.1861, 0.3597, 0.3532, 0.3754, 0.3569, 0.3573, 0.3593, 0.336, 0.353, 0.8444, 0.7386, 0.7924, 0.74, 0.7759, 0.7324, 0.8445, 0.7317, 0.7924, 0.74, 0.7721, 0.741, 0.7502, 0.7322, 0.7759, 0.7324, 0.3374, 0.1861, 0.336, 0.353, 0.3193, 0.3529, 0.3207, 0.1859, 0.3714, 0.7133, 0.394, 0.7137, 0.3781, 0.7215, 0.3495, 0.7221, 0.8445, 0.7317, 0.7759, 0.7324, 0.7692, 0.7129, 0.8445, 0.7138, 0.7759, 0.7324, 0.7502, 0.7322, 0.7412, 0.7108, 0.7692, 0.7129, 0.3405, 0.5668, 0.1735, 0.5668, 0.1735, 0.5436, 0.3405, 0.5436, 0.3495, 0.7221, 0.3781, 0.7215, 0.3716, 0.7416, 0.3405, 0.7435, 0.8445, 0.6952, 0.776, 0.693, 0.7924, 0.6843, 0.8445, 0.6869, 0.776, 0.693, 0.7502, 0.6894, 0.7721, 0.6805, 0.7924, 0.6843, 0.7639, 0.1796, 0.7639, 0.3466, 0.7402, 0.3466, 0.7402, 0.1796, 0.3496, 0.7649, 0.3782, 0.7621, 0.3942, 0.7711, 0.3715, 0.7739, 0.8445, 0.7138, 0.7692, 0.7129, 0.776, 0.693, 0.8445, 0.6952, 0.7692, 0.7129, 0.7412, 0.7108, 0.7502, 0.6894, 0.776, 0.693, 0.3405, 0.5436, 0.1735, 0.5436, 0.1735, 0.5239, 0.3405, 0.5239, 0.3405, 0.7435, 0.3716, 0.7416, 0.3782, 0.7621, 0.3496, 0.7649])
me_cylinder_000.materials.append(mat_masut_metal_001)
me_cylinder_000.use_remesh_preserve_volume = False
me_cylinder_000.use_remesh_preserve_attributes = False
me_cylinder_000.use_mirror_vertex_groups = False
me_cylinder_000.update()

# ---- objects
ob_cylinder_001 = bpy.data.objects.new('Cylinder.001', me_cylinder_000)

# ---- transforms, parenting, visibility, modifiers, constraints
ob_cylinder_001.location = (4.151e-05, 0.003144, 0.1022)
ob_cylinder_001.rotation_euler = (1.571, 0.0, 0.0)
ob_cylinder_001.scale = (0.051, 0.051, 0.28)
ob_cylinder_001.lineart.crease_threshold = 0.0
_m = ob_cylinder_001.modifiers.new('Auto Smooth', 'NODES')
_m.node_group = ng_auto_smooth
_gi = [s.identifier for s in ng_auto_smooth.interface.items_tree if s.item_type == 'SOCKET' and s.in_out == 'INPUT']
_m[_gi[1]] = 0.5236  # Angle

# ---- collection membership
col_collection_1.objects.link(ob_cylinder_001)

# ---- scene / render settings (as saved in the file)
scene.frame_start = 1; scene.frame_end = 250; scene.frame_set(1)
scene.render.engine = 'BLENDER_EEVEE_NEXT'
scene.render.resolution_percentage = 50
scene.render.dither_intensity = 0.0
scene.cycles.use_denoising = False
scene.cycles.samples = 10
scene.cycles.sampling_pattern = 'TABULATED_SOBOL'
scene.cycles.light_sampling_threshold = 0.0
scene.cycles.use_adaptive_sampling = False
scene.cycles.use_light_tree = False
scene.cycles.blur_glossy = 0.0
scene.cycles.volume_bounces = 1
scene.cycles.pixel_filter_type = 'GAUSSIAN'
scene.cycles.sample_clamp_indirect = 0.0
scene.view_settings.view_transform = 'Standard'
bpy.context.view_layer.update()

# ---- added for rendering (the .blend has no active camera and no usable light): camera, sun
cam_auto = bpy.data.cameras.new('AutoCamera')
cam_auto.lens = 50.0
cam_auto.sensor_width = 36.0
cam_auto.clip_end = 1000.0
ob_auto_camera = bpy.data.objects.new('AutoCamera', cam_auto)
scene.collection.objects.link(ob_auto_camera)
ob_auto_camera.location = (0.232376, -0.539859, 0.445997)
ob_auto_camera.rotation_euler = (1.09748, -7.21219e-08, 0.694738)
scene.camera = ob_auto_camera
light_auto_sun = bpy.data.lights.new('AutoSun', 'SUN')
light_auto_sun.energy = 3.0
light_auto_sun.angle = 0.0523599
ob_auto_sun = bpy.data.objects.new('AutoSun', light_auto_sun)
scene.collection.objects.link(ob_auto_sun)
ob_auto_sun.rotation_euler = (0.872665, 0.174533, 0.523599)
bpy.context.view_layer.update()
